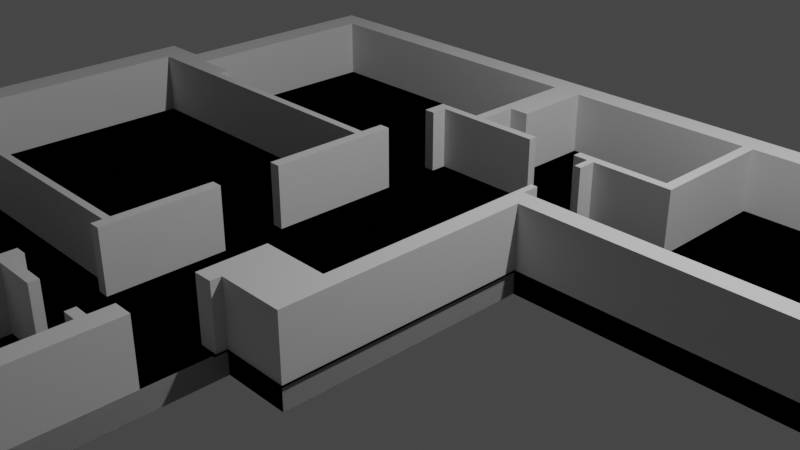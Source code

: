 # Source: xata1.blend  (saved by Blender 2.80.75; exported with 4.5.12 LTS)
import bpy
from mathutils import Matrix  # noqa: F401  (used for matrix-valued properties, if any)

bpy.ops.wm.read_factory_settings(use_empty=True)
scene = bpy.context.scene
scene.name = 'Scene'

# ---- collections
col_collection = bpy.data.collections.new('Collection'); scene.collection.children.link(col_collection)
col_xata1_svg = bpy.data.collections.new('xata1.svg'); scene.collection.children.link(col_xata1_svg)
col_xata11_svg = bpy.data.collections.new('xata11.svg'); scene.collection.children.link(col_xata11_svg)

# ---- materials (node trees are filled in below, after node groups)
mat_svgmat_008 = bpy.data.materials.new('SVGMat.008')
mat_svgmat_008.use_transparent_shadow = False
mat_svgmat_008.diffuse_color = (0.6422, 0.6422, 0.6422, 1.0)
mat_svgmat_009 = bpy.data.materials.new('SVGMat.009')
mat_svgmat_009.use_transparent_shadow = False
mat_svgmat_009.diffuse_color = (0.6422, 0.6422, 0.6422, 1.0)
mat_svgmat_011 = bpy.data.materials.new('SVGMat.011')
mat_svgmat_011.use_transparent_shadow = False
mat_svgmat_011.diffuse_color = (0.6422, 0.6422, 0.6422, 1.0)
mat_svgmat_012 = bpy.data.materials.new('SVGMat.012')
mat_svgmat_012.use_transparent_shadow = False
mat_svgmat_012.diffuse_color = (0.6422, 0.6422, 0.6422, 1.0)
mat_svgmat_013 = bpy.data.materials.new('SVGMat.013')
mat_svgmat_013.use_transparent_shadow = False
mat_svgmat_013.diffuse_color = (0.6422, 0.6422, 0.6422, 1.0)
mat_svgmat_006 = bpy.data.materials.new('SVGMat.006')
mat_svgmat_006.use_transparent_shadow = False
mat_svgmat_006.diffuse_color = (0.6422, 0.6422, 0.6422, 1.0)
mat_svgmat_010 = bpy.data.materials.new('SVGMat.010')
mat_svgmat_010.use_transparent_shadow = False
mat_svgmat_010.diffuse_color = (0.0, 0.0, 0.0, 1.0)

# ---- material node trees

# ---- world
world_world = bpy.data.worlds.new('World'); scene.world = world_world
world_world.use_nodes = True; world_world.node_tree.nodes.clear()
_N = world_world.node_tree.nodes; _L = world_world.node_tree.links
n0 = _N.new('ShaderNodeOutputWorld'); n0.name = 'World Output'; n0.location = (300, 300)
n1 = _N.new('ShaderNodeBackground'); n1.name = 'Background'; n1.location = (10, 300)
n1.inputs[0].default_value = (0.05088, 0.05088, 0.05088, 1.0)
_L.new(n1.outputs[0], n0.inputs[0])
n0.is_active_output = True
world_world.color = (0.05088, 0.05088, 0.05088)
world_world.use_sun_shadow = False
world_world.sun_shadow_jitter_overblur = 0.0

# ---- cameras
cam_camera = bpy.data.cameras.new('Camera')
cam_camera.clip_end = 100.0
cam_camera.ortho_scale = 7.314

# ---- lights
light_light = bpy.data.lights.new('Light', 'POINT')
light_light.transmission_factor = 0.0
light_light.energy = 1000.0
light_light.shadow_soft_size = 0.1
light_light.shadow_maximum_resolution = 0.006
light_light.use_absolute_resolution = True

# ---- meshes
me_curve_001 = bpy.data.meshes.new('Curve.001')
me_curve_001.from_pydata([(0.5015, 0.1167, 0.0), (0.08625, 0.1167, 0.0), (0.08623, -0.1167, 0.0), (0.02462, -0.1167, 0.0), (0.02462, -0.1264, 0.0), (0.007341, -0.1267, 0.0), (0.007208, -0.06465, 0.0), (0.06965, -0.06465, 0.0), (0.06965, 0.1515, 0.0), (0.07604, 0.1515, 0.0), (0.07604, 0.1355, 0.0), (0.4721, 0.1355, 0.0), (0.4721, 0.3458, 0.0), (0.1529, 0.3458, 0.0), (0.1529, 0.2236, 0.0), (0.07618, 0.2236, 0.0), (0.07618, 0.2063, 0.0), (0.06987, 0.2063, 0.0), (0.06987, 0.2234, 0.0), (0.05526, 0.2236, 0.0), (0.05513, 0.2322, 0.0), (0.1431, 0.232, 0.0), (0.1433, 0.3455, 0.0), (-0.03688, 0.3457, 0.0), (-0.03688, 0.2693, 0.0), (-0.05635, 0.2692, 0.0), (-0.05635, 0.2319, 0.0), (0.006449, 0.2319, 0.0), (0.006449, 0.2236, 0.0), (-0.09843, 0.2236, 0.0), (-0.09843, 0.2085, 0.0), (-0.1089, 0.2085, 0.0), (-0.1091, 0.2317, 0.0), (-0.06592, 0.2317, 0.0), (-0.06592, 0.3458, 0.0), (-0.371, 0.3458, 0.0), (-0.371, 0.1408, 0.0), (-0.3283, 0.1408, 0.0), (-0.3283, 0.1294, 0.0), (-0.1094, 0.1292, 0.0), (-0.1093, 0.1519, 0.0), (-0.09877, 0.1519, 0.0), (-0.09877, 0.02697, 0.0), (-0.1094, 0.02697, 0.0), (-0.1094, 0.1218, 0.0), (-0.412, 0.1218, 0.0), (-0.412, -0.1241, 0.0), (-0.1094, -0.1241, 0.0), (-0.1094, -0.03093, 0.0), (-0.09901, -0.03093, 0.0), (-0.09878, -0.1408, 0.0), (-0.1094, -0.1408, 0.0), (-0.1094, -0.1306, 0.0), (-0.3711, -0.1306, 0.0), (-0.3711, -0.1568, 0.0), (-0.3994, -0.1571, 0.0), (-0.3994, -0.1507, 0.0), (-0.4904, -0.1502, 0.0), (-0.4906, -0.3466, 0.0), (-0.3996, -0.3466, 0.0), (-0.3996, -0.2593, 0.0), (-0.3712, -0.2593, 0.0), (-0.3712, -0.3466, 0.0), (-0.1094, -0.3466, 0.0), (-0.1094, -0.1986, 0.0), (-0.09855, -0.1986, 0.0), (-0.09855, -0.2085, 0.0), (-0.05676, -0.2085, 0.0), (-0.05676, -0.2173, 0.0), (-0.0984, -0.2174, 0.0), (-0.0984, -0.3274, 0.0), (-0.08233, -0.3274, 0.0), (-0.08233, -0.3012, 0.0), (0.006381, -0.3012, 0.0), (0.006618, -0.2175, 0.0), (-0.006491, -0.2175, 0.0), (-0.006579, -0.2086, 0.0), (0.006841, -0.2086, 0.0), (0.006977, -0.1878, 0.0), (0.02495, -0.1878, 0.0), (0.02512, -0.3686, 0.0), (-0.5015, -0.3686, 0.0), (-0.5015, -0.1406, 0.0), (-0.4405, -0.1406, 0.0), (-0.4405, 0.1472, 0.0), (-0.3981, 0.1472, 0.0), (-0.3981, 0.3686, 0.0), (0.5015, 0.3684, 0.0), (0.5015, 0.1167, 0.0587), (0.08625, 0.1167, 0.0587), (0.08623, -0.1167, 0.0587), (0.02462, -0.1167, 0.0587), (0.02462, -0.1264, 0.0587), (0.007341, -0.1267, 0.0587), (0.007208, -0.06465, 0.0587), (0.06965, -0.06465, 0.0587), (0.06965, 0.1515, 0.0587), (0.07604, 0.1515, 0.0587), (0.07604, 0.1355, 0.0587), (0.4721, 0.1355, 0.0587), (0.4721, 0.3458, 0.0587), (0.1529, 0.3458, 0.0587), (0.1529, 0.2236, 0.0587), (0.07618, 0.2236, 0.0587), (0.07618, 0.2063, 0.0587), (0.06987, 0.2063, 0.0587), (0.06987, 0.2234, 0.0587), (0.05526, 0.2236, 0.0587), (0.05513, 0.2322, 0.0587), (0.1431, 0.232, 0.0587), (0.1433, 0.3455, 0.0587), (-0.03688, 0.3457, 0.0587), (-0.03688, 0.2693, 0.0587), (-0.05635, 0.2692, 0.0587), (-0.05635, 0.2319, 0.0587), (0.006449, 0.2319, 0.0587), (0.006449, 0.2236, 0.0587), (-0.09843, 0.2236, 0.0587), (-0.09843, 0.2085, 0.0587), (-0.1089, 0.2085, 0.0587), (-0.1091, 0.2317, 0.0587), (-0.06592, 0.2317, 0.0587), (-0.06592, 0.3458, 0.0587), (-0.371, 0.3458, 0.0587), (-0.371, 0.1408, 0.0587), (-0.3283, 0.1408, 0.0587), (-0.3283, 0.1294, 0.0587), (-0.1094, 0.1292, 0.0587), (-0.1093, 0.1519, 0.0587), (-0.09877, 0.1519, 0.0587), (-0.09877, 0.02697, 0.0587), (-0.1094, 0.02697, 0.0587), (-0.1094, 0.1218, 0.0587), (-0.412, 0.1218, 0.0587), (-0.412, -0.1241, 0.0587), (-0.1094, -0.1241, 0.0587), (-0.1094, -0.03093, 0.0587), (-0.09901, -0.03093, 0.0587), (-0.09878, -0.1408, 0.0587), (-0.1094, -0.1408, 0.0587), (-0.1094, -0.1306, 0.0587), (-0.3711, -0.1306, 0.0587), (-0.3711, -0.1568, 0.0587), (-0.3994, -0.1571, 0.0587), (-0.3994, -0.1507, 0.0587), (-0.4904, -0.1502, 0.0587), (-0.4906, -0.3466, 0.0587), (-0.3996, -0.3466, 0.0587), (-0.3996, -0.2593, 0.0587), (-0.3712, -0.2593, 0.0587), (-0.3712, -0.3466, 0.0587), (-0.1094, -0.3466, 0.0587), (-0.1094, -0.1986, 0.0587), (-0.09855, -0.1986, 0.0587), (-0.09855, -0.2085, 0.0587), (-0.05676, -0.2085, 0.0587), (-0.05676, -0.2173, 0.0587), (-0.0984, -0.2174, 0.0587), (-0.0984, -0.3274, 0.0587), (-0.08233, -0.3274, 0.0587), (-0.08233, -0.3012, 0.0587), (0.006381, -0.3012, 0.0587), (0.006618, -0.2175, 0.0587), (-0.006491, -0.2175, 0.0587), (-0.006579, -0.2086, 0.0587), (0.006841, -0.2086, 0.0587), (0.006977, -0.1878, 0.0587), (0.02495, -0.1878, 0.0587), (0.02512, -0.3686, 0.0587), (-0.5015, -0.3686, 0.0587), (-0.5015, -0.1406, 0.0587), (-0.4405, -0.1406, 0.0587), (-0.4405, 0.1472, 0.0587), (-0.3981, 0.1472, 0.0587), (-0.3981, 0.3686, 0.0587), (0.5015, 0.3684, 0.0587)], [], [(85, 86, 35), (86, 87, 35), (22, 13, 14), (85, 35, 36), (33, 34, 23), (33, 23, 25), (21, 22, 14), (23, 24, 25), (25, 26, 33), (21, 14, 20), (33, 26, 27), (33, 27, 28), (32, 33, 28, 29, 30, 31), (19, 20, 14), (15, 19, 14), (18, 15, 16), (19, 15, 18), (17, 18, 16), (40, 41, 42, 39), (83, 84, 45), (45, 84, 85), (45, 85, 36), (45, 36, 37), (45, 37, 38), (44, 39, 42), (38, 39, 44, 45), (83, 45, 46), (43, 44, 42), (10, 11, 12, 13, 22, 23, 34, 35, 87, 0, 1, 2, 3, 4, 5, 6, 7, 8, 9), (47, 48, 49), (83, 46, 53), (53, 46, 47), (53, 47, 52), (83, 53, 54), (49, 50, 51, 52, 47), (81, 82, 57), (57, 82, 83), (57, 83, 56), (56, 83, 54), (54, 55, 56), (63, 64, 65), (63, 65, 66), (63, 66, 69), (69, 66, 67), (69, 67, 68), (63, 69, 70), (59, 60, 61), (59, 61, 62), (71, 72, 73), (63, 70, 71), (57, 58, 81), (58, 59, 81), (81, 59, 62), (81, 62, 63), (78, 79, 80, 81, 63, 71, 73, 74, 75, 76, 77), (173, 123, 174), (174, 123, 175), (110, 102, 101), (173, 124, 123), (121, 111, 122), (121, 113, 111), (109, 102, 110), (111, 113, 112), (113, 121, 114), (109, 108, 102), (121, 115, 114), (121, 116, 115), (120, 119, 118, 117, 116, 121), (107, 102, 108), (103, 102, 107), (106, 104, 103), (107, 106, 103), (105, 104, 106), (128, 127, 130, 129), (171, 133, 172), (133, 173, 172), (133, 124, 173), (133, 125, 124), (133, 126, 125), (132, 130, 127), (126, 133, 132, 127), (171, 134, 133), (131, 130, 132), (98, 97, 96, 95, 94, 93, 92, 91, 90, 89, 88, 175, 123, 122, 111, 110, 101, 100, 99), (135, 137, 136), (171, 141, 134), (141, 135, 134), (141, 140, 135), (171, 142, 141), (137, 135, 140, 139, 138), (169, 145, 170), (145, 171, 170), (145, 144, 171), (144, 142, 171), (142, 144, 143), (151, 153, 152), (151, 154, 153), (151, 157, 154), (157, 155, 154), (157, 156, 155), (151, 158, 157), (147, 149, 148), (147, 150, 149), (159, 161, 160), (151, 159, 158), (145, 169, 146), (146, 169, 147), (169, 150, 147), (169, 151, 150), (166, 165, 164, 163, 162, 161, 159, 151, 169, 168, 167), (61, 60, 148, 149), (57, 56, 144, 145), (1, 0, 88, 89), (41, 40, 128, 129), (25, 24, 112, 113), (48, 47, 135, 136), (42, 41, 129, 130), (22, 21, 109, 110), (62, 61, 149, 150), (9, 8, 96, 97), (74, 73, 161, 162), (51, 50, 138, 139), (49, 48, 136, 137), (10, 9, 97, 98), (72, 71, 159, 160), (56, 55, 143, 144), (8, 7, 95, 96), (84, 83, 171, 172), (26, 25, 113, 114), (55, 54, 142, 143), (7, 6, 94, 95), (73, 72, 160, 161), (79, 78, 166, 167), (3, 2, 90, 91), (27, 26, 114, 115), (86, 85, 173, 174), (64, 63, 151, 152), (2, 1, 89, 90), (71, 70, 158, 159), (4, 3, 91, 92), (85, 84, 172, 173), (28, 27, 115, 116), (65, 64, 152, 153), (33, 32, 120, 121), (58, 57, 145, 146), (21, 20, 108, 109), (87, 86, 174, 175), (66, 65, 153, 154), (37, 36, 124, 125), (59, 58, 146, 147), (13, 12, 100, 101), (78, 77, 165, 166), (47, 46, 134, 135), (29, 28, 116, 117), (35, 34, 122, 123), (53, 52, 140, 141), (38, 37, 125, 126), (20, 19, 107, 108), (11, 10, 98, 99), (63, 62, 150, 151), (23, 22, 110, 111), (6, 5, 93, 94), (40, 39, 127, 128), (80, 79, 167, 168), (67, 66, 154, 155), (5, 4, 92, 93), (15, 14, 102, 103), (81, 80, 168, 169), (68, 67, 155, 156), (30, 29, 117, 118), (14, 13, 101, 102), (77, 76, 164, 165), (54, 53, 141, 142), (19, 18, 106, 107), (12, 11, 99, 100), (76, 75, 163, 164), (52, 51, 139, 140), (39, 38, 126, 127), (50, 49, 137, 138), (45, 44, 132, 133), (36, 35, 123, 124), (70, 69, 157, 158), (82, 81, 169, 170), (16, 15, 103, 104), (34, 33, 121, 122), (69, 68, 156, 157), (46, 45, 133, 134), (18, 17, 105, 106), (75, 74, 162, 163), (44, 43, 131, 132), (17, 16, 104, 105), (60, 59, 147, 148), (43, 42, 130, 131), (32, 31, 119, 120), (83, 82, 170, 171), (0, 87, 175, 88), (31, 30, 118, 119), (24, 23, 111, 112)])
me_curve_001.materials.append(mat_svgmat_008)
me_curve_001.use_remesh_preserve_volume = False
me_curve_001.use_remesh_preserve_attributes = False
me_curve_001.use_mirror_vertex_groups = False
me_curve_001.update()
me_curve_003 = bpy.data.meshes.new('Curve.003')
me_curve_003.from_pydata([(0.5015, 0.1167, 0.0), (0.08625, 0.1167, 0.0), (0.08623, -0.1167, 0.0), (0.02462, -0.1167, 0.0), (0.02512, -0.3686, 0.0), (-0.5015, -0.3686, 0.0), (-0.5015, -0.1406, 0.0), (-0.4405, -0.1406, 0.0), (-0.4405, 0.1472, 0.0), (-0.3981, 0.1472, 0.0), (-0.3981, 0.3686, 0.0), (0.5015, 0.3684, 0.0), (-0.3981, 0.1472, -0.02164), (-0.3981, 0.3686, -0.02164), (0.5015, 0.3684, -0.02164), (-0.4405, -0.1406, -0.02164), (-0.4405, 0.1472, -0.02164), (0.5015, 0.1167, -0.02164), (0.08625, 0.1167, -0.02164), (0.08623, -0.1167, -0.02164), (0.02462, -0.1167, -0.02164), (0.02512, -0.3686, -0.02164), (-0.5015, -0.3686, -0.02164), (-0.5015, -0.1406, -0.02164), (-0.3981, 0.1472, 0.0), (-0.3981, 0.3686, 0.0), (0.5015, 0.3684, 0.0), (-0.4405, -0.1406, 0.0), (-0.4405, 0.1472, 0.0), (0.5015, 0.1167, 0.0), (0.08625, 0.1167, 0.0), (0.08623, -0.1167, 0.0), (0.02462, -0.1167, 0.0), (0.02512, -0.3686, 0.0), (-0.5015, -0.3686, 0.0), (-0.5015, -0.1406, 0.0), (-0.3981, 0.1472, -0.02164), (-0.3981, 0.3686, -0.02164), (0.5015, 0.3684, -0.02164), (-0.4405, -0.1406, -0.02164), (-0.4405, 0.1472, -0.02164), (0.5015, 0.1167, -0.02164), (0.08625, 0.1167, -0.02164), (0.08623, -0.1167, -0.02164), (0.02462, -0.1167, -0.02164), (0.02512, -0.3686, -0.02164), (-0.5015, -0.3686, -0.02164), (-0.5015, -0.1406, -0.02164)], [], [(4, 3, 2, 1, 0, 11, 10, 9, 8, 7, 6, 5), (21, 22, 23, 15, 16, 12, 13, 14, 17, 18, 19, 20), (1, 18, 17, 0), (8, 16, 15, 7), (6, 23, 22, 5), (3, 20, 19, 2), (9, 12, 16, 8), (7, 15, 23, 6), (10, 13, 12, 9), (2, 19, 18, 1), (0, 17, 14, 11), (5, 22, 21, 4), (11, 14, 13, 10), (4, 21, 20, 3), (33, 34, 35, 27, 28, 24, 25, 26, 29, 30, 31, 32), (45, 44, 43, 42, 41, 38, 37, 36, 40, 39, 47, 46), (30, 29, 41, 42), (28, 27, 39, 40), (35, 34, 46, 47), (32, 31, 43, 44), (24, 28, 40, 36), (27, 35, 47, 39), (25, 24, 36, 37), (31, 30, 42, 43), (29, 26, 38, 41), (34, 33, 45, 46), (26, 25, 37, 38), (33, 32, 44, 45)])
me_curve_003.materials.append(mat_svgmat_009)
me_curve_003.use_remesh_preserve_volume = False
me_curve_003.use_remesh_preserve_attributes = False
me_curve_003.use_mirror_vertex_groups = False
me_curve_003.update()
me_curve_004 = bpy.data.meshes.new('Curve.004')
me_curve_004.from_pydata([(0.5015, 0.1167, 0.0), (0.08625, 0.1167, 0.0), (0.08623, -0.1167, 0.0), (0.02462, -0.1167, 0.0), (0.02462, -0.1264, 0.0), (0.007341, -0.1267, 0.0), (0.007208, -0.06465, 0.0), (0.06965, -0.06465, 0.0), (0.06965, 0.1515, 0.0), (0.07604, 0.1515, 0.0), (0.07604, 0.1355, 0.0), (0.4721, 0.1355, 0.0), (0.4721, 0.3458, 0.0), (0.1529, 0.3458, 0.0), (0.1529, 0.2236, 0.0), (0.07618, 0.2236, 0.0), (0.07618, 0.2063, 0.0), (0.06987, 0.2063, 0.0), (0.06987, 0.2234, 0.0), (0.05526, 0.2236, 0.0), (0.05513, 0.2322, 0.0), (0.1431, 0.232, 0.0), (0.1433, 0.3455, 0.0), (-0.03688, 0.3457, 0.0), (-0.03688, 0.2693, 0.0), (-0.05635, 0.2692, 0.0), (-0.05635, 0.2319, 0.0), (0.006449, 0.2319, 0.0), (0.006449, 0.2236, 0.0), (-0.09843, 0.2236, 0.0), (-0.09843, 0.2085, 0.0), (-0.1089, 0.2085, 0.0), (-0.1091, 0.2317, 0.0), (-0.06592, 0.2317, 0.0), (-0.06592, 0.3458, 0.0), (-0.371, 0.3458, 0.0), (-0.371, 0.1408, 0.0), (-0.3283, 0.1408, 0.0), (-0.3283, 0.1294, 0.0), (-0.1094, 0.1292, 0.0), (-0.1093, 0.1519, 0.0), (-0.09877, 0.1519, 0.0), (-0.09877, 0.02697, 0.0), (-0.1094, 0.02697, 0.0), (-0.1094, 0.1218, 0.0), (-0.412, 0.1218, 0.0), (-0.412, -0.1241, 0.0), (-0.1094, -0.1241, 0.0), (-0.1094, -0.03093, 0.0), (-0.09901, -0.03093, 0.0), (-0.09878, -0.1408, 0.0), (-0.1094, -0.1408, 0.0), (-0.1094, -0.1306, 0.0), (-0.3711, -0.1306, 0.0), (-0.3711, -0.1568, 0.0), (-0.3994, -0.1571, 0.0), (-0.3994, -0.1507, 0.0), (-0.4904, -0.1502, 0.0), (-0.4906, -0.3466, 0.0), (-0.3996, -0.3466, 0.0), (-0.3996, -0.2593, 0.0), (-0.3712, -0.2593, 0.0), (-0.3712, -0.3466, 0.0), (-0.1094, -0.3466, 0.0), (-0.1094, -0.1986, 0.0), (-0.09855, -0.1986, 0.0), (-0.09855, -0.2085, 0.0), (-0.05676, -0.2085, 0.0), (-0.05676, -0.2173, 0.0), (-0.0984, -0.2174, 0.0), (-0.0984, -0.3274, 0.0), (-0.08233, -0.3274, 0.0), (-0.08233, -0.3012, 0.0), (0.006381, -0.3012, 0.0), (0.006618, -0.2175, 0.0), (-0.006491, -0.2175, 0.0), (-0.006579, -0.2086, 0.0), (0.006841, -0.2086, 0.0), (0.006977, -0.1878, 0.0), (0.02495, -0.1878, 0.0), (0.02512, -0.3686, 0.0), (-0.5015, -0.3686, 0.0), (-0.5015, -0.1406, 0.0), (-0.4405, -0.1406, 0.0), (-0.4405, 0.1472, 0.0), (-0.3981, 0.1472, 0.0), (-0.3981, 0.3686, 0.0), (0.5015, 0.3684, 0.0)], [], [(85, 35, 86), (86, 35, 87), (22, 14, 13), (85, 36, 35), (33, 23, 34), (33, 25, 23), (21, 14, 22), (23, 25, 24), (25, 33, 26), (21, 20, 14), (33, 27, 26), (33, 28, 27), (32, 31, 30, 29, 28, 33), (19, 14, 20), (15, 14, 19), (18, 16, 15), (19, 18, 15), (17, 16, 18), (40, 39, 42, 41), (83, 45, 84), (45, 85, 84), (45, 36, 85), (45, 37, 36), (45, 38, 37), (44, 42, 39), (38, 45, 44, 39), (83, 46, 45), (43, 42, 44), (10, 9, 8, 7, 6, 5, 4, 3, 2, 1, 0, 87, 35, 34, 23, 22, 13, 12, 11), (47, 49, 48), (83, 53, 46), (53, 47, 46), (53, 52, 47), (83, 54, 53), (49, 47, 52, 51, 50), (81, 57, 82), (57, 83, 82), (57, 56, 83), (56, 54, 83), (54, 56, 55), (63, 65, 64), (63, 66, 65), (63, 69, 66), (69, 67, 66), (69, 68, 67), (63, 70, 69), (59, 61, 60), (59, 62, 61), (71, 73, 72), (63, 71, 70), (57, 81, 58), (58, 81, 59), (81, 62, 59), (81, 63, 62), (78, 77, 76, 75, 74, 73, 71, 63, 81, 80, 79)])
me_curve_004.materials.append(mat_svgmat_011)
me_curve_004.use_remesh_preserve_volume = False
me_curve_004.use_remesh_preserve_attributes = False
me_curve_004.use_mirror_vertex_groups = False
me_curve_004.update()
me_curve_005 = bpy.data.meshes.new('Curve.005')
me_curve_005.from_pydata([(0.5015, 0.1167, 0.0), (0.08625, 0.1167, 0.0), (0.08623, -0.1167, 0.0), (0.02462, -0.1167, 0.0), (0.02462, -0.1264, 0.0), (0.007341, -0.1267, 0.0), (0.007208, -0.06465, 0.0), (0.06965, -0.06465, 0.0), (0.06965, 0.1515, 0.0), (0.07604, 0.1515, 0.0), (0.07604, 0.1355, 0.0), (0.4721, 0.1355, 0.0), (0.4721, 0.3458, 0.0), (0.1529, 0.3458, 0.0), (0.1529, 0.2236, 0.0), (0.07618, 0.2236, 0.0), (0.07618, 0.2063, 0.0), (0.06987, 0.2063, 0.0), (0.06987, 0.2234, 0.0), (0.05526, 0.2236, 0.0), (0.05513, 0.2322, 0.0), (0.1431, 0.232, 0.0), (0.1433, 0.3455, 0.0), (-0.03688, 0.3457, 0.0), (-0.03688, 0.2693, 0.0), (-0.05635, 0.2692, 0.0), (-0.05635, 0.2319, 0.0), (0.006449, 0.2319, 0.0), (0.006449, 0.2236, 0.0), (-0.09843, 0.2236, 0.0), (-0.09843, 0.2085, 0.0), (-0.1089, 0.2085, 0.0), (-0.1091, 0.2317, 0.0), (-0.06592, 0.2317, 0.0), (-0.06592, 0.3458, 0.0), (-0.371, 0.3458, 0.0), (-0.371, 0.1408, 0.0), (-0.3283, 0.1408, 0.0), (-0.3283, 0.1294, 0.0), (-0.1094, 0.1292, 0.0), (-0.1093, 0.1519, 0.0), (-0.09877, 0.1519, 0.0), (-0.09877, 0.02697, 0.0), (-0.1094, 0.02697, 0.0), (-0.1094, 0.1218, 0.0), (-0.412, 0.1218, 0.0), (-0.412, -0.1241, 0.0), (-0.1094, -0.1241, 0.0), (-0.1094, -0.03093, 0.0), (-0.09901, -0.03093, 0.0), (-0.09878, -0.1408, 0.0), (-0.1094, -0.1408, 0.0), (-0.1094, -0.1306, 0.0), (-0.3711, -0.1306, 0.0), (-0.3711, -0.1568, 0.0), (-0.3994, -0.1571, 0.0), (-0.3994, -0.1507, 0.0), (-0.4904, -0.1502, 0.0), (-0.4906, -0.3466, 0.0), (-0.3996, -0.3466, 0.0), (-0.3996, -0.2593, 0.0), (-0.3712, -0.2593, 0.0), (-0.3712, -0.3466, 0.0), (-0.1094, -0.3466, 0.0), (-0.1094, -0.1986, 0.0), (-0.09855, -0.1986, 0.0), (-0.09855, -0.2085, 0.0), (-0.05676, -0.2085, 0.0), (-0.05676, -0.2173, 0.0), (-0.0984, -0.2174, 0.0), (-0.0984, -0.3274, 0.0), (-0.08233, -0.3274, 0.0), (-0.08233, -0.3012, 0.0), (0.006381, -0.3012, 0.0), (0.006618, -0.2175, 0.0), (-0.006491, -0.2175, 0.0), (-0.006579, -0.2086, 0.0), (0.006841, -0.2086, 0.0), (0.006977, -0.1878, 0.0), (0.02495, -0.1878, 0.0), (0.02512, -0.3686, 0.0), (-0.5015, -0.3686, 0.0), (-0.5015, -0.1406, 0.0), (-0.4405, -0.1406, 0.0), (-0.4405, 0.1472, 0.0), (-0.3981, 0.1472, 0.0), (-0.3981, 0.3686, 0.0), (0.5015, 0.3684, 0.0)], [], [(85, 35, 86), (86, 35, 87), (22, 14, 13), (85, 36, 35), (33, 23, 34), (33, 25, 23), (21, 14, 22), (23, 25, 24), (25, 33, 26), (21, 20, 14), (33, 27, 26), (33, 28, 27), (32, 31, 30, 29, 28, 33), (19, 14, 20), (15, 14, 19), (18, 16, 15), (19, 18, 15), (17, 16, 18), (40, 39, 42, 41), (83, 45, 84), (45, 85, 84), (45, 36, 85), (45, 37, 36), (45, 38, 37), (44, 42, 39), (38, 45, 44, 39), (83, 46, 45), (43, 42, 44), (10, 9, 8, 7, 6, 5, 4, 3, 2, 1, 0, 87, 35, 34, 23, 22, 13, 12, 11), (47, 49, 48), (83, 53, 46), (53, 47, 46), (53, 52, 47), (83, 54, 53), (49, 47, 52, 51, 50), (81, 57, 82), (57, 83, 82), (57, 56, 83), (56, 54, 83), (54, 56, 55), (63, 65, 64), (63, 66, 65), (63, 69, 66), (69, 67, 66), (69, 68, 67), (63, 70, 69), (59, 61, 60), (59, 62, 61), (71, 73, 72), (63, 71, 70), (57, 81, 58), (58, 81, 59), (81, 62, 59), (81, 63, 62), (78, 77, 76, 75, 74, 73, 71, 63, 81, 80, 79)])
me_curve_005.materials.append(mat_svgmat_012)
me_curve_005.use_remesh_preserve_volume = False
me_curve_005.use_remesh_preserve_attributes = False
me_curve_005.use_mirror_vertex_groups = False
me_curve_005.update()
me_curve_006 = bpy.data.meshes.new('Curve.006')
me_curve_006.from_pydata([(0.5015, 0.1167, 0.0), (0.08625, 0.1167, 0.0), (0.08623, -0.1167, 0.0), (0.02462, -0.1167, 0.0), (0.02462, -0.1264, 0.0), (0.007341, -0.1267, 0.0), (0.007208, -0.06465, 0.0), (0.06965, -0.06465, 0.0), (0.06965, 0.1515, 0.0), (0.07604, 0.1515, 0.0), (0.07604, 0.1355, 0.0), (0.4721, 0.1355, 0.0), (0.4721, 0.3458, 0.0), (0.1529, 0.3458, 0.0), (0.1529, 0.2236, 0.0), (0.07618, 0.2236, 0.0), (0.07618, 0.2063, 0.0), (0.06987, 0.2063, 0.0), (0.06987, 0.2234, 0.0), (0.05526, 0.2236, 0.0), (0.05513, 0.2322, 0.0), (0.1431, 0.232, 0.0), (0.1433, 0.3455, 0.0), (-0.03688, 0.3457, 0.0), (-0.03688, 0.2693, 0.0), (-0.05635, 0.2692, 0.0), (-0.05635, 0.2319, 0.0), (0.006449, 0.2319, 0.0), (0.006449, 0.2236, 0.0), (-0.09843, 0.2236, 0.0), (-0.09843, 0.2085, 0.0), (-0.1089, 0.2085, 0.0), (-0.1091, 0.2317, 0.0), (-0.06592, 0.2317, 0.0), (-0.06592, 0.3458, 0.0), (-0.371, 0.3458, 0.0), (-0.371, 0.1408, 0.0), (-0.3283, 0.1408, 0.0), (-0.3283, 0.1294, 0.0), (-0.1094, 0.1292, 0.0), (-0.1093, 0.1519, 0.0), (-0.09877, 0.1519, 0.0), (-0.09877, 0.02697, 0.0), (-0.1094, 0.02697, 0.0), (-0.1094, 0.1218, 0.0), (-0.412, 0.1218, 0.0), (-0.412, -0.1241, 0.0), (-0.1094, -0.1241, 0.0), (-0.1094, -0.03093, 0.0), (-0.09901, -0.03093, 0.0), (-0.09878, -0.1408, 0.0), (-0.1094, -0.1408, 0.0), (-0.1094, -0.1306, 0.0), (-0.3711, -0.1306, 0.0), (-0.3711, -0.1568, 0.0), (-0.3994, -0.1571, 0.0), (-0.3994, -0.1507, 0.0), (-0.4904, -0.1502, 0.0), (-0.4906, -0.3466, 0.0), (-0.3996, -0.3466, 0.0), (-0.3996, -0.2593, 0.0), (-0.3712, -0.2593, 0.0), (-0.3712, -0.3466, 0.0), (-0.1094, -0.3466, 0.0), (-0.1094, -0.1986, 0.0), (-0.09855, -0.1986, 0.0), (-0.09855, -0.2085, 0.0), (-0.05676, -0.2085, 0.0), (-0.05676, -0.2173, 0.0), (-0.0984, -0.2174, 0.0), (-0.0984, -0.3274, 0.0), (-0.08233, -0.3274, 0.0), (-0.08233, -0.3012, 0.0), (0.006381, -0.3012, 0.0), (0.006618, -0.2175, 0.0), (-0.006491, -0.2175, 0.0), (-0.006579, -0.2086, 0.0), (0.006841, -0.2086, 0.0), (0.006977, -0.1878, 0.0), (0.02495, -0.1878, 0.0), (0.02512, -0.3686, 0.0), (-0.5015, -0.3686, 0.0), (-0.5015, -0.1406, 0.0), (-0.4405, -0.1406, 0.0), (-0.4405, 0.1472, 0.0), (-0.3981, 0.1472, 0.0), (-0.3981, 0.3686, 0.0), (0.5015, 0.3684, 0.0)], [], [(85, 35, 86), (86, 35, 87), (22, 14, 13), (85, 36, 35), (33, 23, 34), (33, 25, 23), (21, 14, 22), (23, 25, 24), (25, 33, 26), (21, 20, 14), (33, 27, 26), (33, 28, 27), (32, 31, 30, 29, 28, 33), (19, 14, 20), (15, 14, 19), (18, 16, 15), (19, 18, 15), (17, 16, 18), (40, 39, 42, 41), (83, 45, 84), (45, 85, 84), (45, 36, 85), (45, 37, 36), (45, 38, 37), (44, 42, 39), (38, 45, 44, 39), (83, 46, 45), (43, 42, 44), (10, 9, 8, 7, 6, 5, 4, 3, 2, 1, 0, 87, 35, 34, 23, 22, 13, 12, 11), (47, 49, 48), (83, 53, 46), (53, 47, 46), (53, 52, 47), (83, 54, 53), (49, 47, 52, 51, 50), (81, 57, 82), (57, 83, 82), (57, 56, 83), (56, 54, 83), (54, 56, 55), (63, 65, 64), (63, 66, 65), (63, 69, 66), (69, 67, 66), (69, 68, 67), (63, 70, 69), (59, 61, 60), (59, 62, 61), (71, 73, 72), (63, 71, 70), (57, 81, 58), (58, 81, 59), (81, 62, 59), (81, 63, 62), (78, 77, 76, 75, 74, 73, 71, 63, 81, 80, 79)])
me_curve_006.materials.append(mat_svgmat_013)
me_curve_006.use_remesh_preserve_volume = False
me_curve_006.use_remesh_preserve_attributes = False
me_curve_006.use_mirror_vertex_groups = False
me_curve_006.update()
me_curve_002 = bpy.data.meshes.new('Curve.002')
me_curve_002.from_pydata([(0.5015, 0.1167, 0.0), (0.08625, 0.1167, 0.0), (0.08624, 0.1143, 0.0), (0.08624, 0.1118, 0.0), (0.08623, 0.1094, 0.0), (0.08623, 0.1069, 0.0), (0.08623, 0.1045, 0.0), (0.08623, 0.1021, 0.0), (0.08623, 0.09967, 0.0), (0.08624, 0.09725, 0.0), (0.08624, 0.09483, 0.0), (0.08624, 0.09242, 0.0), (0.08624, 0.09001, 0.0), (0.08623, 0.08759, 0.0), (0.08623, 0.0873, 0.0), (0.08623, 0.08644, 0.0), (0.08623, 0.08507, 0.0), (0.08623, 0.08325, 0.0), (0.08623, 0.08101, 0.0), (0.08623, 0.07842, 0.0), (0.08623, 0.07553, 0.0), (0.08623, 0.07238, 0.0), (0.08623, 0.06902, 0.0), (0.08623, 0.06552, 0.0), (0.08623, 0.06191, 0.0), (0.08623, 0.05825, 0.0), (0.08623, 0.05481, 0.0), (0.08623, 0.04529, 0.0), (0.08623, 0.03091, 0.0), (0.08623, 0.01289, 0.0), (0.08623, -0.007559, 0.0), (0.08623, -0.02922, 0.0), (0.08623, -0.05089, 0.0), (0.08623, -0.07134, 0.0), (0.08623, -0.08936, 0.0), (0.08623, -0.1037, 0.0), (0.08623, -0.1133, 0.0), (0.08623, -0.1167, 0.0), (0.02462, -0.1167, 0.0), (0.02462, -0.1264, 0.0), (0.02388, -0.1265, 0.0), (0.02283, -0.1267, 0.0), (0.02151, -0.1268, 0.0), (0.01999, -0.1269, 0.0), (0.01831, -0.127, 0.0), (0.01655, -0.127, 0.0), (0.01476, -0.127, 0.0), (0.01299, -0.127, 0.0), (0.01131, -0.127, 0.0), (0.009768, -0.1269, 0.0), (0.008426, -0.1268, 0.0), (0.007341, -0.1267, 0.0), (0.007216, -0.1251, 0.0), (0.007108, -0.1217, 0.0), (0.007017, -0.1167, 0.0), (0.006945, -0.1106, 0.0), (0.006893, -0.1037, 0.0), (0.006863, -0.09644, 0.0), (0.006855, -0.08911, 0.0), (0.006872, -0.0821, 0.0), (0.006914, -0.07578, 0.0), (0.006983, -0.07052, 0.0), (0.007081, -0.06669, 0.0), (0.007208, -0.06465, 0.0), (0.01238, -0.06465, 0.0), (0.01755, -0.06464, 0.0), (0.02273, -0.06464, 0.0), (0.02792, -0.06464, 0.0), (0.0331, -0.06464, 0.0), (0.0383, -0.06464, 0.0), (0.0435, -0.06464, 0.0), (0.04871, -0.06465, 0.0), (0.05393, -0.06465, 0.0), (0.05916, -0.06465, 0.0), (0.0644, -0.06465, 0.0), (0.06965, -0.06465, 0.0), (0.06965, -0.0604, 0.0), (0.06965, -0.04864, 0.0), (0.06965, -0.03088, 0.0), (0.06965, -0.008618, 0.0), (0.06965, 0.01665, 0.0), (0.06965, 0.04341, 0.0), (0.06965, 0.07018, 0.0), (0.06965, 0.09544, 0.0), (0.06965, 0.1177, 0.0), (0.06965, 0.1355, 0.0), (0.06965, 0.1472, 0.0), (0.06965, 0.1515, 0.0), (0.07604, 0.1515, 0.0), (0.07604, 0.1355, 0.0), (0.4721, 0.1355, 0.0), (0.4721, 0.3458, 0.0), (0.1529, 0.3458, 0.0), (0.1529, 0.2236, 0.0), (0.07618, 0.2236, 0.0), (0.07618, 0.2063, 0.0), (0.06987, 0.2063, 0.0), (0.06987, 0.2234, 0.0), (0.06863, 0.2234, 0.0), (0.0674, 0.2235, 0.0), (0.06617, 0.2235, 0.0), (0.06495, 0.2235, 0.0), (0.06373, 0.2235, 0.0), (0.06252, 0.2235, 0.0), (0.06131, 0.2235, 0.0), (0.0601, 0.2235, 0.0), (0.0589, 0.2235, 0.0), (0.05769, 0.2235, 0.0), (0.05647, 0.2235, 0.0), (0.05526, 0.2236, 0.0), (0.05526, 0.2238, 0.0), (0.05526, 0.2242, 0.0), (0.05526, 0.2248, 0.0), (0.05526, 0.2256, 0.0), (0.05526, 0.2265, 0.0), (0.05526, 0.2275, 0.0), (0.05526, 0.2285, 0.0), (0.05526, 0.2294, 0.0), (0.05526, 0.2302, 0.0), (0.05526, 0.2308, 0.0), (0.05526, 0.2313, 0.0), (0.05526, 0.2314, 0.0), (0.05526, 0.2314, 0.0), (0.05526, 0.2314, 0.0), (0.05527, 0.2314, 0.0), (0.05528, 0.2314, 0.0), (0.05529, 0.2314, 0.0), (0.0553, 0.2314, 0.0), (0.05532, 0.2315, 0.0), (0.05533, 0.2315, 0.0), (0.05535, 0.2315, 0.0), (0.05536, 0.2315, 0.0), (0.05538, 0.2315, 0.0), (0.0554, 0.2315, 0.0), (0.05541, 0.2315, 0.0), (0.05543, 0.2316, 0.0), (0.05545, 0.2316, 0.0), (0.05547, 0.2316, 0.0), (0.05548, 0.2316, 0.0), (0.0555, 0.2316, 0.0), (0.05552, 0.2316, 0.0), (0.05554, 0.2316, 0.0), (0.05556, 0.2317, 0.0), (0.05558, 0.2317, 0.0), (0.0556, 0.2317, 0.0), (0.05562, 0.2317, 0.0), (0.05564, 0.2317, 0.0), (0.05566, 0.2317, 0.0), (0.05568, 0.2317, 0.0), (0.05571, 0.2317, 0.0), (0.05573, 0.2317, 0.0), (0.05575, 0.2317, 0.0), (0.05578, 0.2317, 0.0), (0.0558, 0.2317, 0.0), (0.05583, 0.2317, 0.0), (0.05585, 0.2317, 0.0), (0.05587, 0.2317, 0.0), (0.0559, 0.2318, 0.0), (0.05594, 0.2318, 0.0), (0.05599, 0.2318, 0.0), (0.05604, 0.2318, 0.0), (0.05608, 0.2318, 0.0), (0.05613, 0.2318, 0.0), (0.05618, 0.2318, 0.0), (0.05623, 0.2318, 0.0), (0.05627, 0.2318, 0.0), (0.05632, 0.2318, 0.0), (0.05637, 0.2318, 0.0), (0.05641, 0.2318, 0.0), (0.05646, 0.2318, 0.0), (0.05651, 0.2318, 0.0), (0.05656, 0.2318, 0.0), (0.05661, 0.2318, 0.0), (0.05665, 0.2318, 0.0), (0.0567, 0.2318, 0.0), (0.05675, 0.2318, 0.0), (0.05679, 0.2318, 0.0), (0.05684, 0.2318, 0.0), (0.05689, 0.2318, 0.0), (0.05693, 0.2318, 0.0), (0.05698, 0.2318, 0.0), (0.05703, 0.2318, 0.0), (0.05789, 0.2318, 0.0), (0.06038, 0.2318, 0.0), (0.06435, 0.2318, 0.0), (0.06965, 0.2318, 0.0), (0.07614, 0.2318, 0.0), (0.08366, 0.2318, 0.0), (0.09207, 0.2318, 0.0), (0.1012, 0.2318, 0.0), (0.111, 0.2318, 0.0), (0.1211, 0.2318, 0.0), (0.1316, 0.2318, 0.0), (0.1423, 0.2318, 0.0), (0.1423, 0.2318, 0.0), (0.1424, 0.2318, 0.0), (0.1424, 0.2318, 0.0), (0.1424, 0.2318, 0.0), (0.1425, 0.2318, 0.0), (0.1425, 0.2318, 0.0), (0.1426, 0.2318, 0.0), (0.1426, 0.2319, 0.0), (0.1427, 0.2319, 0.0), (0.1427, 0.2319, 0.0), (0.1428, 0.2319, 0.0), (0.1428, 0.2319, 0.0), (0.1428, 0.2319, 0.0), (0.1429, 0.2319, 0.0), (0.1429, 0.2319, 0.0), (0.1429, 0.2319, 0.0), (0.1429, 0.2319, 0.0), (0.143, 0.2319, 0.0), (0.143, 0.2319, 0.0), (0.143, 0.2319, 0.0), (0.143, 0.2319, 0.0), (0.1431, 0.2319, 0.0), (0.1431, 0.232, 0.0), (0.1431, 0.232, 0.0), (0.1432, 0.2345, 0.0), (0.1433, 0.2408, 0.0), (0.1434, 0.25, 0.0), (0.1435, 0.2615, 0.0), (0.1436, 0.2744, 0.0), (0.1436, 0.2881, 0.0), (0.1436, 0.3018, 0.0), (0.1436, 0.3148, 0.0), (0.1435, 0.3265, 0.0), (0.1435, 0.3359, 0.0), (0.1434, 0.3425, 0.0), (0.1433, 0.3455, 0.0), (0.1394, 0.3456, 0.0), (0.1296, 0.3458, 0.0), (0.115, 0.3459, 0.0), (0.09683, 0.3459, 0.0), (0.07624, 0.346, 0.0), (0.0544, 0.346, 0.0), (0.0325, 0.3461, 0.0), (0.01171, 0.346, 0.0), (-0.006799, 0.346, 0.0), (-0.02185, 0.3459, 0.0), (-0.03227, 0.3458, 0.0), (-0.03688, 0.3457, 0.0), (-0.03688, 0.3442, 0.0), (-0.03688, 0.3401, 0.0), (-0.03688, 0.3338, 0.0), (-0.03688, 0.3259, 0.0), (-0.03688, 0.317, 0.0), (-0.03688, 0.3075, 0.0), (-0.03688, 0.298, 0.0), (-0.03688, 0.2891, 0.0), (-0.03688, 0.2812, 0.0), (-0.03688, 0.2749, 0.0), (-0.03688, 0.2708, 0.0), (-0.03688, 0.2693, 0.0), (-0.03773, 0.2693, 0.0), (-0.03856, 0.2693, 0.0), (-0.03939, 0.2693, 0.0), (-0.04021, 0.2693, 0.0), (-0.04103, 0.2692, 0.0), (-0.04183, 0.2692, 0.0), (-0.04263, 0.2692, 0.0), (-0.04343, 0.2692, 0.0), (-0.04422, 0.2692, 0.0), (-0.04502, 0.2692, 0.0), (-0.0458, 0.2692, 0.0), (-0.04659, 0.2692, 0.0), (-0.04738, 0.2692, 0.0), (-0.04818, 0.2692, 0.0), (-0.04897, 0.2692, 0.0), (-0.04977, 0.2692, 0.0), (-0.05058, 0.2692, 0.0), (-0.05139, 0.2692, 0.0), (-0.0522, 0.2692, 0.0), (-0.05302, 0.2692, 0.0), (-0.05384, 0.2692, 0.0), (-0.05467, 0.2692, 0.0), (-0.05551, 0.2692, 0.0), (-0.05635, 0.2692, 0.0), (-0.05635, 0.2685, 0.0), (-0.05635, 0.2664, 0.0), (-0.05635, 0.2634, 0.0), (-0.05635, 0.2595, 0.0), (-0.05635, 0.2552, 0.0), (-0.05635, 0.2505, 0.0), (-0.05635, 0.2459, 0.0), (-0.05635, 0.2416, 0.0), (-0.05635, 0.2377, 0.0), (-0.05635, 0.2347, 0.0), (-0.05635, 0.2326, 0.0), (-0.05635, 0.2319, 0.0), (0.006449, 0.2319, 0.0), (0.006449, 0.2236, 0.0), (-0.09843, 0.2236, 0.0), (-0.09843, 0.2085, 0.0), (-0.1089, 0.2085, 0.0), (-0.1091, 0.2093, 0.0), (-0.1092, 0.2107, 0.0), (-0.1093, 0.2125, 0.0), (-0.1093, 0.2146, 0.0), (-0.1094, 0.2169, 0.0), (-0.1094, 0.2194, 0.0), (-0.1094, 0.222, 0.0), (-0.1094, 0.2245, 0.0), (-0.1094, 0.2268, 0.0), (-0.1093, 0.2288, 0.0), (-0.1092, 0.2305, 0.0), (-0.1091, 0.2317, 0.0), (-0.1082, 0.2317, 0.0), (-0.1059, 0.2317, 0.0), (-0.1024, 0.2317, 0.0), (-0.0979, 0.2317, 0.0), (-0.09286, 0.2317, 0.0), (-0.08751, 0.2317, 0.0), (-0.08216, 0.2317, 0.0), (-0.07711, 0.2317, 0.0), (-0.07266, 0.2317, 0.0), (-0.06912, 0.2317, 0.0), (-0.06677, 0.2317, 0.0), (-0.06592, 0.2317, 0.0), (-0.06592, 0.3458, 0.0), (-0.371, 0.3458, 0.0), (-0.371, 0.1408, 0.0), (-0.3283, 0.1408, 0.0), (-0.3283, 0.1294, 0.0), (-0.3236, 0.1293, 0.0), (-0.3116, 0.1292, 0.0), (-0.2938, 0.1291, 0.0), (-0.2716, 0.129, 0.0), (-0.2464, 0.1289, 0.0), (-0.2198, 0.1289, 0.0), (-0.193, 0.1289, 0.0), (-0.1677, 0.1289, 0.0), (-0.1452, 0.1289, 0.0), (-0.1271, 0.129, 0.0), (-0.1147, 0.1291, 0.0), (-0.1094, 0.1292, 0.0), (-0.1094, 0.1311, 0.0), (-0.1094, 0.133, 0.0), (-0.1094, 0.1348, 0.0), (-0.1094, 0.1367, 0.0), (-0.1094, 0.1386, 0.0), (-0.1094, 0.1405, 0.0), (-0.1094, 0.1424, 0.0), (-0.1094, 0.1443, 0.0), (-0.1094, 0.1462, 0.0), (-0.1094, 0.1481, 0.0), (-0.1094, 0.15, 0.0), (-0.1093, 0.1519, 0.0), (-0.1091, 0.1519, 0.0), (-0.1085, 0.1519, 0.0), (-0.1077, 0.1519, 0.0), (-0.1066, 0.1519, 0.0), (-0.1054, 0.1519, 0.0), (-0.104, 0.1519, 0.0), (-0.1027, 0.1519, 0.0), (-0.1015, 0.1519, 0.0), (-0.1004, 0.1519, 0.0), (-0.09955, 0.1519, 0.0), (-0.09897, 0.1519, 0.0), (-0.09877, 0.1519, 0.0), (-0.09877, 0.02697, 0.0), (-0.1094, 0.02697, 0.0), (-0.1094, 0.1218, 0.0), (-0.412, 0.1218, 0.0), (-0.412, -0.1241, 0.0), (-0.1094, -0.1241, 0.0), (-0.1094, -0.03093, 0.0), (-0.09901, -0.03093, 0.0), (-0.09888, -0.03345, 0.0), (-0.09876, -0.03948, 0.0), (-0.09866, -0.04834, 0.0), (-0.09858, -0.05933, 0.0), (-0.09852, -0.07176, 0.0), (-0.09848, -0.08494, 0.0), (-0.09847, -0.09816, 0.0), (-0.09848, -0.1107, 0.0), (-0.09851, -0.122, 0.0), (-0.09857, -0.1312, 0.0), (-0.09866, -0.1377, 0.0), (-0.09878, -0.1408, 0.0), (-0.09899, -0.1408, 0.0), (-0.09956, -0.1408, 0.0), (-0.1004, -0.1408, 0.0), (-0.1015, -0.1408, 0.0), (-0.1028, -0.1408, 0.0), (-0.1041, -0.1408, 0.0), (-0.1054, -0.1408, 0.0), (-0.1066, -0.1408, 0.0), (-0.1077, -0.1408, 0.0), (-0.1086, -0.1408, 0.0), (-0.1091, -0.1408, 0.0), (-0.1094, -0.1408, 0.0), (-0.1094, -0.1306, 0.0), (-0.3711, -0.1306, 0.0), (-0.3711, -0.1568, 0.0), (-0.372, -0.157, 0.0), (-0.3736, -0.1571, 0.0), (-0.3758, -0.1573, 0.0), (-0.3784, -0.1574, 0.0), (-0.3813, -0.1574, 0.0), (-0.3843, -0.1575, 0.0), (-0.3875, -0.1575, 0.0), (-0.3905, -0.1575, 0.0), (-0.3933, -0.1574, 0.0), (-0.3959, -0.1574, 0.0), (-0.3979, -0.1573, 0.0), (-0.3994, -0.1571, 0.0), (-0.3994, -0.157, 0.0), (-0.3994, -0.1566, 0.0), (-0.3994, -0.1561, 0.0), (-0.3994, -0.1554, 0.0), (-0.3994, -0.1547, 0.0), (-0.3994, -0.1539, 0.0), (-0.3994, -0.1531, 0.0), (-0.3994, -0.1523, 0.0), (-0.3994, -0.1517, 0.0), (-0.3994, -0.1512, 0.0), (-0.3994, -0.1508, 0.0), (-0.3994, -0.1507, 0.0), (-0.4015, -0.1505, 0.0), (-0.4065, -0.1503, 0.0), (-0.4136, -0.1502, 0.0), (-0.4225, -0.1501, 0.0), (-0.4325, -0.15, 0.0), (-0.4432, -0.15, 0.0), (-0.4539, -0.1499, 0.0), (-0.4642, -0.1499, 0.0), (-0.4736, -0.1499, 0.0), (-0.4814, -0.15, 0.0), (-0.4872, -0.1501, 0.0), (-0.4904, -0.1502, 0.0), (-0.4905, -0.1544, 0.0), (-0.4907, -0.1652, 0.0), (-0.4907, -0.1812, 0.0), (-0.4908, -0.2011, 0.0), (-0.4909, -0.2237, 0.0), (-0.4909, -0.2476, 0.0), (-0.4909, -0.2716, 0.0), (-0.4909, -0.2943, 0.0), (-0.4909, -0.3145, 0.0), (-0.4908, -0.3308, 0.0), (-0.4907, -0.3419, 0.0), (-0.4906, -0.3466, 0.0), (-0.4888, -0.3466, 0.0), (-0.4838, -0.3466, 0.0), (-0.4763, -0.3466, 0.0), (-0.467, -0.3466, 0.0), (-0.4563, -0.3466, 0.0), (-0.4451, -0.3466, 0.0), (-0.4338, -0.3466, 0.0), (-0.4232, -0.3466, 0.0), (-0.4138, -0.3466, 0.0), (-0.4063, -0.3466, 0.0), (-0.4014, -0.3466, 0.0), (-0.3996, -0.3466, 0.0), (-0.3996, -0.2593, 0.0), (-0.3712, -0.2593, 0.0), (-0.3712, -0.3466, 0.0), (-0.1094, -0.3466, 0.0), (-0.1094, -0.1986, 0.0), (-0.09855, -0.1986, 0.0), (-0.09855, -0.2085, 0.0), (-0.05676, -0.2085, 0.0), (-0.05676, -0.2173, 0.0), (-0.05744, -0.2174, 0.0), (-0.05812, -0.2174, 0.0), (-0.0588, -0.2174, 0.0), (-0.05949, -0.2174, 0.0), (-0.06017, -0.2174, 0.0), (-0.06086, -0.2174, 0.0), (-0.06155, -0.2174, 0.0), (-0.06225, -0.2174, 0.0), (-0.06294, -0.2174, 0.0), (-0.06363, -0.2174, 0.0), (-0.06433, -0.2174, 0.0), (-0.06502, -0.2174, 0.0), (-0.0657, -0.2174, 0.0), (-0.06638, -0.2174, 0.0), (-0.06707, -0.2174, 0.0), (-0.06775, -0.2174, 0.0), (-0.06843, -0.2174, 0.0), (-0.06911, -0.2174, 0.0), (-0.0698, -0.2174, 0.0), (-0.07048, -0.2174, 0.0), (-0.07116, -0.2174, 0.0), (-0.07184, -0.2174, 0.0), (-0.07252, -0.2174, 0.0), (-0.0732, -0.2174, 0.0), (-0.0737, -0.2174, 0.0), (-0.07507, -0.2174, 0.0), (-0.07714, -0.2174, 0.0), (-0.07974, -0.2174, 0.0), (-0.08268, -0.2174, 0.0), (-0.0858, -0.2174, 0.0), (-0.08892, -0.2174, 0.0), (-0.09187, -0.2174, 0.0), (-0.09446, -0.2174, 0.0), (-0.09653, -0.2174, 0.0), (-0.0979, -0.2174, 0.0), (-0.0984, -0.2174, 0.0), (-0.0984, -0.3274, 0.0), (-0.08233, -0.3274, 0.0), (-0.08233, -0.3012, 0.0), (0.006381, -0.3012, 0.0), (0.006528, -0.2991, 0.0), (0.006655, -0.2944, 0.0), (0.006762, -0.2877, 0.0), (0.006847, -0.2794, 0.0), (0.006908, -0.27, 0.0), (0.006946, -0.26, 0.0), (0.00696, -0.25, 0.0), (0.006947, -0.2405, 0.0), (0.006907, -0.232, 0.0), (0.00684, -0.225, 0.0), (0.006744, -0.22, 0.0), (0.006618, -0.2175, 0.0), (0.00636, -0.2175, 0.0), (0.005647, -0.2175, 0.0), (0.00457, -0.2175, 0.0), (0.00322, -0.2175, 0.0), (0.001687, -0.2175, 0.0), (6.351e-05, -0.2175, 0.0), (-0.00156, -0.2175, 0.0), (-0.003092, -0.2175, 0.0), (-0.004443, -0.2175, 0.0), (-0.00552, -0.2175, 0.0), (-0.006233, -0.2175, 0.0), (-0.006491, -0.2175, 0.0), (-0.006546, -0.2168, 0.0), (-0.006587, -0.216, 0.0), (-0.006616, -0.2153, 0.0), (-0.006634, -0.2146, 0.0), (-0.006644, -0.2138, 0.0), (-0.006645, -0.2131, 0.0), (-0.00664, -0.2124, 0.0), (-0.006631, -0.2116, 0.0), (-0.006619, -0.2109, 0.0), (-0.006605, -0.2102, 0.0), (-0.006591, -0.2094, 0.0), (-0.006579, -0.2086, 0.0), (-0.006315, -0.2086, 0.0), (-0.005585, -0.2086, 0.0), (-0.004482, -0.2086, 0.0), (-0.0031, -0.2086, 0.0), (-0.001531, -0.2086, 0.0), (0.0001312, -0.2086, 0.0), (0.001793, -0.2086, 0.0), (0.003362, -0.2086, 0.0), (0.004744, -0.2086, 0.0), (0.005847, -0.2086, 0.0), (0.006577, -0.2086, 0.0), (0.006841, -0.2086, 0.0), (0.006852, -0.2069, 0.0), (0.006864, -0.2051, 0.0), (0.006875, -0.2034, 0.0), (0.006886, -0.2016, 0.0), (0.006898, -0.1999, 0.0), (0.006909, -0.1982, 0.0), (0.00692, -0.1964, 0.0), (0.006932, -0.1947, 0.0), (0.006943, -0.193, 0.0), (0.006954, -0.1913, 0.0), (0.006965, -0.1895, 0.0), (0.006977, -0.1878, 0.0), (0.00733, -0.1878, 0.0), (0.008308, -0.1878, 0.0), (0.009786, -0.1878, 0.0), (0.01164, -0.1878, 0.0), (0.01374, -0.1878, 0.0), (0.01597, -0.1878, 0.0), (0.01819, -0.1878, 0.0), (0.02029, -0.1878, 0.0), (0.02215, -0.1878, 0.0), (0.02362, -0.1878, 0.0), (0.0246, -0.1878, 0.0), (0.02495, -0.1878, 0.0), (0.02497, -0.1881, 0.0), (0.02498, -0.1884, 0.0), (0.02499, -0.1887, 0.0), (0.025, -0.189, 0.0), (0.02502, -0.1892, 0.0), (0.02503, -0.1895, 0.0), (0.02504, -0.1898, 0.0), (0.02505, -0.1901, 0.0), (0.02506, -0.1903, 0.0), (0.02506, -0.1906, 0.0), (0.02507, -0.1909, 0.0), (0.02507, -0.1912, 0.0), (0.02507, -0.1922, 0.0), (0.02507, -0.1952, 0.0), (0.02507, -0.2, 0.0), (0.02507, -0.2065, 0.0), (0.02507, -0.2143, 0.0), (0.02507, -0.2234, 0.0), (0.02507, -0.2336, 0.0), (0.02507, -0.2447, 0.0), (0.02507, -0.2565, 0.0), (0.02507, -0.2689, 0.0), (0.02507, -0.2816, 0.0), (0.02507, -0.2944, 0.0), (0.02507, -0.2952, 0.0), (0.02507, -0.2972, 0.0), (0.02507, -0.3005, 0.0), (0.02507, -0.3049, 0.0), (0.02507, -0.3103, 0.0), (0.02507, -0.3166, 0.0), (0.02507, -0.3236, 0.0), (0.02507, -0.3312, 0.0), (0.02507, -0.3393, 0.0), (0.02507, -0.3477, 0.0), (0.02507, -0.3564, 0.0), (0.02507, -0.3653, 0.0), (0.02507, -0.3655, 0.0), (0.02507, -0.3658, 0.0), (0.02507, -0.3661, 0.0), (0.02508, -0.3664, 0.0), (0.02508, -0.3667, 0.0), (0.02509, -0.3669, 0.0), (0.02509, -0.3672, 0.0), (0.0251, -0.3675, 0.0), (0.0251, -0.3678, 0.0), (0.02511, -0.3681, 0.0), (0.02511, -0.3683, 0.0), (0.02512, -0.3686, 0.0), (0.01476, -0.3686, 0.0), (-0.01389, -0.3686, 0.0), (-0.05717, -0.3686, 0.0), (-0.1114, -0.3686, 0.0), (-0.173, -0.3686, 0.0), (-0.2382, -0.3686, 0.0), (-0.3034, -0.3686, 0.0), (-0.365, -0.3686, 0.0), (-0.4192, -0.3686, 0.0), (-0.4625, -0.3686, 0.0), (-0.4912, -0.3686, 0.0), (-0.5015, -0.3686, 0.0), (-0.5015, -0.1406, 0.0), (-0.4405, -0.1406, 0.0), (-0.4405, 0.1472, 0.0), (-0.3981, 0.1472, 0.0), (-0.3981, 0.3686, 0.0), (-0.3084, 0.3686, 0.0), (-0.3003, 0.3686, 0.0), (-0.2767, 0.3686, 0.0), (-0.2392, 0.3686, 0.0), (-0.1891, 0.3686, 0.0), (-0.1278, 0.3686, 0.0), (-0.05671, 0.3686, 0.0), (0.02276, 0.3686, 0.0), (0.1092, 0.3686, 0.0), (0.2013, 0.3686, 0.0), (0.2975, 0.3686, 0.0), (0.3966, 0.3686, 0.0), (0.497, 0.3686, 0.0), (0.4974, 0.3686, 0.0), (0.4978, 0.3686, 0.0), (0.4982, 0.3686, 0.0), (0.4985, 0.3686, 0.0), (0.4989, 0.3686, 0.0), (0.4993, 0.3685, 0.0), (0.4997, 0.3685, 0.0), (0.5, 0.3685, 0.0), (0.5004, 0.3685, 0.0), (0.5008, 0.3684, 0.0), (0.5011, 0.3684, 0.0), (0.5015, 0.3684, 0.0), (0.5015, 0.3635, 0.0), (0.5015, 0.3498, 0.0), (0.5015, 0.3291, 0.0), (0.5015, 0.3031, 0.0), (0.5015, 0.2737, 0.0), (0.5015, 0.2426, 0.0), (0.5015, 0.2114, 0.0), (0.5015, 0.182, 0.0), (0.5015, 0.156, 0.0), (0.5015, 0.1353, 0.0), (0.5015, 0.1217, 0.0)], [], [(639, 320, 640), (320, 641, 640), (320, 642, 641), (320, 643, 642), (320, 644, 643), (320, 645, 644), (320, 646, 645), (320, 647, 646), (320, 648, 647), (320, 649, 648), (320, 650, 649), (320, 651, 650), (320, 652, 651), (320, 653, 652), (320, 654, 653), (320, 655, 654), (320, 656, 655), (320, 657, 656), (320, 658, 657), (320, 659, 658), (320, 660, 659), (320, 661, 660), (320, 662, 661), (320, 663, 662), (320, 664, 663), (320, 665, 664), (320, 666, 665), (320, 667, 666), (320, 237, 667), (237, 236, 667), (236, 91, 667), (91, 668, 667), (235, 91, 236), (320, 238, 237), (234, 91, 235), (320, 239, 238), (233, 91, 234), (320, 240, 239), (232, 91, 233), (231, 92, 232), (92, 91, 232), (320, 319, 240), (319, 241, 240), (231, 230, 92), (230, 229, 92), (229, 93, 92), (90, 668, 91), (639, 321, 320), (318, 241, 319), (318, 277, 241), (277, 242, 241), (228, 93, 229), (277, 243, 242), (227, 93, 228), (277, 244, 243), (226, 93, 227), (277, 245, 244), (90, 669, 668), (225, 93, 226), (277, 246, 245), (277, 247, 246), (224, 93, 225), (277, 248, 247), (90, 670, 669), (223, 93, 224), (277, 249, 248), (277, 250, 249), (222, 93, 223), (277, 251, 250), (277, 252, 251), (221, 93, 222), (90, 671, 670), (277, 253, 252), (277, 254, 253), (277, 255, 254), (277, 256, 255), (277, 257, 256), (277, 258, 257), (277, 259, 258), (277, 260, 259), (277, 261, 260), (277, 262, 261), (277, 263, 262), (277, 264, 263), (277, 265, 264), (318, 278, 277), (276, 265, 277), (276, 266, 265), (275, 266, 276), (274, 266, 275), (273, 266, 274), (273, 267, 266), (272, 267, 273), (271, 267, 272), (271, 268, 267), (270, 268, 271), (270, 269, 268), (318, 279, 278), (318, 280, 279), (318, 281, 280), (220, 93, 221), (318, 282, 281), (318, 283, 282), (318, 284, 283), (219, 93, 220), (318, 285, 284), (90, 672, 671), (318, 286, 285), (218, 93, 219), (318, 287, 286), (318, 288, 287), (217, 93, 218), (318, 289, 288), (216, 93, 217), (215, 93, 216), (214, 93, 215), (213, 93, 214), (212, 93, 213), (211, 93, 212), (210, 93, 211), (209, 93, 210), (208, 93, 209), (207, 93, 208), (206, 93, 207), (205, 93, 206), (318, 290, 289), (318, 291, 290), (204, 93, 205), (203, 93, 204), (202, 93, 203), (201, 93, 202), (200, 93, 201), (199, 93, 200), (198, 93, 199), (197, 93, 198), (196, 93, 197), (195, 93, 196), (194, 93, 195), (193, 93, 194), (192, 93, 193), (191, 93, 192), (190, 93, 191), (189, 93, 190), (188, 93, 189), (172, 174, 173), (172, 175, 174), (171, 175, 172), (187, 93, 188), (171, 176, 175), (170, 176, 171), (170, 177, 176), (186, 93, 187), (170, 178, 177), (169, 178, 170), (185, 93, 186), (169, 179, 178), (184, 93, 185), (169, 180, 179), (183, 93, 184), (169, 181, 180), (182, 93, 183), (181, 93, 182), (168, 181, 169), (168, 93, 181), (167, 93, 168), (166, 93, 167), (165, 93, 166), (164, 93, 165), (163, 93, 164), (162, 93, 163), (161, 93, 162), (160, 93, 161), (159, 93, 160), (158, 93, 159), (157, 93, 158), (156, 93, 157), (155, 93, 156), (154, 93, 155), (153, 93, 154), (152, 93, 153), (151, 93, 152), (150, 93, 151), (149, 93, 150), (305, 307, 306), (305, 308, 307), (305, 309, 308), (305, 310, 309), (305, 311, 310), (305, 312, 311), (305, 313, 312), (305, 314, 313), (305, 315, 314), (305, 316, 315), (305, 317, 316), (305, 318, 317), (305, 291, 318), (148, 93, 149), (147, 93, 148), (146, 93, 147), (145, 93, 146), (144, 93, 145), (143, 93, 144), (142, 93, 143), (141, 93, 142), (140, 93, 141), (139, 93, 140), (138, 93, 139), (137, 93, 138), (136, 93, 137), (135, 93, 136), (134, 93, 135), (133, 93, 134), (132, 93, 133), (131, 93, 132), (130, 93, 131), (129, 93, 130), (128, 93, 129), (127, 93, 128), (126, 93, 127), (125, 93, 126), (124, 93, 125), (123, 93, 124), (122, 93, 123), (121, 93, 122), (120, 93, 121), (119, 93, 120), (118, 93, 119), (304, 291, 305), (117, 93, 118), (116, 93, 117), (303, 291, 304), (115, 93, 116), (114, 93, 115), (302, 291, 303), (113, 93, 114), (112, 93, 113), (111, 93, 112), (301, 292, 302), (292, 291, 302), (110, 93, 111), (109, 93, 110), (108, 94, 109), (94, 93, 109), (301, 293, 292), (108, 101, 94), (101, 100, 94), (100, 99, 94), (99, 98, 94), (98, 97, 94), (97, 95, 94), (107, 101, 108), (107, 102, 101), (106, 102, 107), (106, 103, 102), (106, 104, 103), (106, 105, 104), (96, 95, 97), (300, 293, 301), (299, 293, 300), (298, 293, 299), (297, 293, 298), (296, 293, 297), (90, 673, 672), (295, 293, 296), (294, 293, 295), (90, 674, 673), (90, 675, 674), (346, 348, 347), (346, 349, 348), (346, 350, 349), (346, 351, 350), (346, 352, 351), (346, 353, 352), (346, 354, 353), (346, 355, 354), (346, 356, 355), (346, 357, 356), (346, 358, 357), (346, 359, 358), (346, 360, 359), (86, 88, 87), (86, 89, 88), (345, 360, 346), (344, 360, 345), (85, 89, 86), (637, 363, 638), (363, 639, 638), (363, 321, 639), (343, 360, 344), (342, 360, 343), (341, 360, 342), (363, 322, 321), (363, 323, 322), (340, 360, 341), (339, 360, 340), (338, 360, 339), (84, 89, 85), (84, 90, 89), (84, 675, 90), (84, 676, 675), (337, 360, 338), (336, 360, 337), (335, 360, 336), (363, 324, 323), (363, 325, 324), (334, 362, 335), (362, 360, 335), (363, 326, 325), (333, 362, 334), (363, 327, 326), (332, 362, 333), (363, 328, 327), (363, 329, 328), (331, 362, 332), (363, 330, 329), (330, 362, 331), (363, 362, 330), (637, 364, 363), (361, 360, 362), (84, 0, 676), (83, 1, 84), (1, 0, 84), (83, 2, 1), (83, 3, 2), (83, 4, 3), (83, 5, 4), (83, 6, 5), (83, 7, 6), (83, 8, 7), (83, 9, 8), (83, 10, 9), (82, 10, 83), (82, 11, 10), (82, 12, 11), (82, 13, 12), (82, 14, 13), (82, 15, 14), (82, 16, 15), (82, 17, 16), (82, 18, 17), (82, 19, 18), (82, 20, 19), (82, 21, 20), (82, 22, 21), (81, 22, 82), (81, 23, 22), (81, 24, 23), (81, 25, 24), (81, 26, 25), (81, 27, 26), (81, 28, 27), (80, 28, 81), (80, 29, 28), (79, 29, 80), (79, 30, 29), (79, 31, 30), (78, 31, 79), (78, 32, 31), (77, 32, 78), (365, 367, 366), (365, 368, 367), (365, 369, 368), (365, 370, 369), (365, 371, 370), (76, 32, 77), (76, 33, 32), (365, 372, 371), (75, 33, 76), (66, 68, 67), (66, 69, 68), (65, 69, 66), (65, 70, 69), (64, 70, 65), (64, 71, 70), (64, 72, 71), (63, 72, 64), (63, 73, 72), (63, 74, 73), (63, 75, 74), (62, 75, 63), (62, 33, 75), (61, 33, 62), (60, 33, 61), (60, 34, 33), (365, 373, 372), (59, 34, 60), (58, 34, 59), (365, 374, 373), (57, 34, 58), (57, 35, 34), (56, 35, 57), (365, 375, 374), (55, 35, 56), (55, 36, 35), (54, 36, 55), (365, 376, 375), (54, 38, 36), (38, 37, 36), (54, 39, 38), (53, 39, 54), (52, 39, 53), (365, 377, 376), (637, 393, 364), (393, 365, 364), (393, 392, 365), (392, 377, 365), (51, 39, 52), (51, 40, 39), (51, 41, 40), (51, 42, 41), (50, 42, 51), (50, 43, 42), (49, 43, 50), (49, 44, 43), (48, 44, 49), (48, 45, 44), (47, 45, 48), (47, 46, 45), (637, 394, 393), (391, 377, 392), (391, 378, 377), (391, 379, 378), (635, 430, 636), (430, 637, 636), (430, 429, 637), (429, 428, 637), (428, 427, 637), (427, 426, 637), (426, 425, 637), (425, 424, 637), (424, 423, 637), (423, 422, 637), (422, 421, 637), (421, 420, 637), (420, 419, 637), (419, 418, 637), (418, 394, 637), (390, 379, 391), (389, 379, 390), (388, 379, 389), (387, 379, 388), (386, 379, 387), (385, 379, 386), (384, 379, 385), (383, 379, 384), (382, 379, 383), (381, 379, 382), (380, 379, 381), (635, 431, 430), (417, 394, 418), (416, 394, 417), (415, 394, 416), (414, 394, 415), (413, 394, 414), (412, 394, 413), (411, 394, 412), (635, 432, 431), (410, 394, 411), (409, 394, 410), (408, 394, 409), (407, 394, 408), (407, 395, 394), (406, 395, 407), (406, 396, 395), (405, 396, 406), (405, 397, 396), (404, 397, 405), (404, 398, 397), (404, 399, 398), (403, 399, 404), (403, 400, 399), (402, 400, 403), (402, 401, 400), (635, 433, 432), (635, 434, 433), (562, 564, 563), (562, 565, 564), (562, 566, 565), (562, 567, 566), (562, 568, 567), (562, 569, 568), (562, 570, 569), (562, 571, 570), (562, 572, 571), (562, 573, 572), (562, 574, 573), (562, 575, 574), (562, 576, 575), (562, 577, 576), (562, 578, 577), (562, 579, 578), (562, 580, 579), (562, 581, 580), (562, 582, 581), (561, 582, 562), (561, 583, 582), (561, 584, 583), (561, 585, 584), (561, 586, 585), (561, 587, 586), (561, 588, 587), (560, 588, 561), (560, 589, 588), (559, 589, 560), (558, 589, 559), (558, 590, 589), (557, 590, 558), (556, 590, 557), (458, 460, 459), (458, 461, 460), (555, 590, 556), (555, 591, 590), (635, 435, 434), (554, 591, 555), (553, 591, 554), (552, 591, 553), (552, 592, 591), (551, 592, 552), (458, 499, 461), (499, 462, 461), (499, 463, 462), (538, 540, 539), (538, 541, 540), (538, 542, 541), (538, 543, 542), (538, 544, 543), (538, 545, 544), (538, 546, 545), (538, 547, 546), (538, 548, 547), (538, 549, 548), (538, 550, 549), (538, 551, 550), (538, 592, 551), (537, 592, 538), (536, 592, 537), (535, 592, 536), (534, 592, 535), (533, 592, 534), (532, 592, 533), (531, 592, 532), (531, 515, 592), (515, 593, 592), (530, 515, 531), (529, 515, 530), (528, 515, 529), (527, 515, 528), (499, 464, 463), (499, 465, 464), (499, 474, 465), (474, 466, 465), (499, 475, 474), (473, 466, 474), (472, 466, 473), (458, 500, 499), (498, 475, 499), (497, 475, 498), (496, 475, 497), (495, 475, 496), (494, 475, 495), (493, 475, 494), (492, 475, 493), (491, 475, 492), (490, 475, 491), (489, 475, 490), (488, 475, 489), (487, 475, 488), (486, 475, 487), (486, 476, 475), (485, 476, 486), (484, 476, 485), (483, 476, 484), (471, 466, 472), (483, 477, 476), (482, 477, 483), (481, 477, 482), (471, 467, 466), (481, 478, 477), (480, 478, 481), (480, 479, 478), (470, 467, 471), (469, 467, 470), (469, 468, 467), (526, 515, 527), (525, 515, 526), (524, 515, 525), (523, 515, 524), (522, 515, 523), (521, 515, 522), (520, 515, 521), (519, 515, 520), (518, 515, 519), (517, 515, 518), (516, 515, 517), (514, 593, 515), (513, 593, 514), (513, 594, 593), (635, 436, 435), (512, 594, 513), (511, 594, 512), (511, 595, 594), (510, 595, 511), (510, 596, 595), (635, 437, 436), (509, 596, 510), (509, 597, 596), (454, 456, 455), (454, 457, 456), (508, 597, 509), (508, 598, 597), (507, 598, 508), (635, 438, 437), (506, 598, 507), (506, 599, 598), (505, 599, 506), (635, 439, 438), (505, 600, 599), (504, 600, 505), (504, 601, 600), (504, 602, 601), (503, 602, 504), (503, 603, 602), (501, 503, 502), (501, 603, 503), (501, 604, 603), (501, 605, 604), (635, 440, 439), (501, 606, 605), (501, 607, 606), (458, 501, 500), (458, 607, 501), (635, 441, 440), (458, 608, 607), (458, 609, 608), (635, 442, 441), (635, 443, 442), (635, 444, 443), (635, 445, 444), (635, 446, 445), (635, 447, 446), (635, 448, 447), (635, 449, 448), (635, 450, 449), (635, 451, 450), (635, 452, 451), (635, 453, 452), (635, 454, 453), (635, 457, 454), (635, 458, 457), (635, 609, 458), (635, 610, 609), (635, 611, 610), (635, 612, 611), (635, 613, 612), (635, 614, 613), (635, 615, 614), (635, 616, 615), (635, 617, 616), (635, 618, 617), (635, 619, 618), (635, 620, 619), (635, 621, 620), (635, 622, 621), (635, 623, 622), (634, 623, 635), (633, 623, 634), (632, 623, 633), (631, 623, 632), (630, 623, 631), (629, 623, 630), (628, 623, 629), (627, 623, 628), (626, 623, 627), (625, 623, 626), (624, 623, 625)])
me_curve_002.materials.append(mat_svgmat_006)
me_curve_002.use_remesh_preserve_volume = False
me_curve_002.use_remesh_preserve_attributes = False
me_curve_002.use_mirror_vertex_groups = False
me_curve_002.update()

# ---- curves / text
cu_curve_005 = bpy.data.curves.new('Curve.005', 'CURVE')
cu_curve_005.dimensions = '2D'
_sp = cu_curve_005.splines.new('BEZIER'); _sp.bezier_points.add(50)
_sp.bezier_points.foreach_set('co', [0.195, 0.01508, 0.0, 0.1917, 0.01518, 0.0, 0.1902, 0.01518, 0.0, 0.19, 0.01679, 0.0, 0.1824, 0.01679, 0.0, 0.1824, 0.03027, 0.0, 0.04385, 0.03027, 0.0, 0.04384, 0.0177, 0.0, 0.04384, 0.005099, 0.0, 0.04384, -0.007624, 0.0, 0.04384, -0.02022, 0.0, 0.04384, -0.03293, 0.0, 0.03966, -0.03301, 0.0, 0.0355, -0.03302, 0.0, 0.03134, -0.03302, 0.0, 0.02718, -0.03302, 0.0, 0.02314, -0.03302, 0.0, 0.01898, -0.03302, 0.0, 0.01482, -0.03302, 0.0, 0.01057, -0.03302, 0.0, 0.01057, -0.04199, 0.0, 0.007918, -0.04199, 0.0, 0.007918, -0.0331, 0.0, 0.001576, -0.03295, 0.0, 0.001576, -0.02886, 0.0, 0.03977, -0.02886, 0.0, 0.03977, 0.03028, 0.0, -0.03844, 0.03028, 0.0, -0.03844, -0.00936, 0.0, -0.04687, -0.00936, 0.0, -0.04687, -0.02879, 0.0, -0.03787, -0.02885, 0.0, -0.02869, -0.02886, 0.0, -0.01961, -0.02886, 0.0, -0.01961, -0.033, 0.0, -0.0651, -0.033, 0.0, -0.0651, -0.04086, 0.0, -0.06972, -0.04086, 0.0, -0.06972, -0.02888, 0.0, -0.05094, -0.02888, 0.0, -0.05094, 0.03015, 0.0, -0.1833, 0.03025, 0.0, -0.1833, 0.01878, 0.0, -0.1872, 0.01874, 0.0, -0.1911, 0.01874, 0.0, -0.1912, 0.01708, 0.0, -0.195, 0.01703, 0.0, -0.195, 0.01851, 0.0, -0.195, 0.04053, 0.0, -0.195, 0.04199, 0.0, 0.195, 0.04199, 0.0])
_sp.bezier_points.foreach_set('handle_left', [0.195, 0.02405, 0.0, 0.1928, 0.01515, 0.0, 0.1908, 0.01518, 0.0, 0.1901, 0.01619, 0.0, 0.185, 0.01679, 0.0, 0.1824, 0.02577, 0.0, 0.09009, 0.03027, 0.0, 0.04385, 0.02188, 0.0, 0.04384, 0.009297, 0.0, 0.04384, -0.003383, 0.0, 0.04384, -0.01602, 0.0, 0.04384, -0.02861, 0.0, 0.04103, -0.03299, 0.0, 0.03689, -0.03302, 0.0, 0.03273, -0.03302, 0.0, 0.02857, -0.03302, 0.0, 0.02449, -0.03302, 0.0, 0.02037, -0.03302, 0.0, 0.01621, -0.03302, 0.0, 0.01207, -0.03302, 0.0, 0.01057, -0.039, 0.0, 0.008849, -0.04199, 0.0, 0.007918, -0.03613, 0.0, 0.003684, -0.03312, 0.0, 0.001576, -0.0303, 0.0, 0.02703, -0.02886, 0.0, 0.03977, 0.01058, 0.0, -0.01231, 0.03028, 0.0, -0.03844, 0.003933, 0.0, -0.04405, -0.00936, 0.0, -0.04687, -0.02227, 0.0, -0.04087, -0.02883, 0.0, -0.03175, -0.02886, 0.0, -0.02268, -0.02886, 0.0, -0.01961, -0.03157, 0.0, -0.04987, -0.033, 0.0, -0.0651, -0.03823, 0.0, -0.06818, -0.04086, 0.0, -0.06972, -0.03296, 0.0, -0.05724, -0.02888, 0.0, -0.05094, 0.01052, 0.0, -0.1808, 0.03051, 0.0, -0.1833, 0.02273, 0.0, -0.186, 0.01875, 0.0, -0.1898, 0.01874, 0.0, -0.1912, 0.01771, 0.0, -0.1936, 0.01705, 0.0, -0.195, 0.01803, 0.0, -0.195, 0.03319, 0.0, -0.195, 0.0415, 0.0, 0.06501, 0.04199, 0.0])
_sp.bezier_points.foreach_set('handle_right', [0.1939, 0.01512, 0.0, 0.1913, 0.01519, 0.0, 0.1901, 0.01573, 0.0, 0.1875, 0.01679, 0.0, 0.1824, 0.02135, 0.0, 0.1362, 0.03027, 0.0, 0.04384, 0.02606, 0.0, 0.04384, 0.0135, 0.0, 0.04384, 0.0008578, 0.0, 0.04384, -0.01182, 0.0, 0.04384, -0.02442, 0.0, 0.04241, -0.0331, 0.0, 0.03828, -0.03303, 0.0, 0.03412, -0.03302, 0.0, 0.02996, -0.03302, 0.0, 0.02584, -0.03302, 0.0, 0.02176, -0.03302, 0.0, 0.0176, -0.03302, 0.0, 0.01345, -0.03302, 0.0, 0.01057, -0.03608, 0.0, 0.009645, -0.04199, 0.0, 0.007918, -0.03904, 0.0, 0.00575, -0.0329, 0.0, 0.001576, -0.03159, 0.0, 0.01434, -0.02886, 0.0, 0.03977, -0.009055, 0.0, 0.01369, 0.03028, 0.0, -0.03844, 0.01708, 0.0, -0.04131, -0.00936, 0.0, -0.04687, -0.01589, 0.0, -0.04388, -0.02895, 0.0, -0.03481, -0.02887, 0.0, -0.02569, -0.02886, 0.0, -0.01961, -0.03029, 0.0, -0.03475, -0.033, 0.0, -0.0651, -0.03568, 0.0, -0.0667, -0.04086, 0.0, -0.06972, -0.03689, 0.0, -0.06345, -0.02888, 0.0, -0.05094, -0.009108, 0.0, -0.05185, 0.0304, 0.0, -0.1834, 0.0265, 0.0, -0.1847, 0.0187, 0.0, -0.1885, 0.01874, 0.0, -0.1911, 0.01819, 0.0, -0.1924, 0.01698, 0.0, -0.195, 0.01756, 0.0, -0.195, 0.02585, 0.0, -0.195, 0.04102, 0.0, -0.06501, 0.04199, 0.0, 0.195, 0.03302, 0.0])
_sp.use_cyclic_u = True
cu_curve_005.materials.append(mat_svgmat_010)
cu_curve_005.use_path_clamp = True
cu_curve_005.fill_mode = 'BOTH'
cu_curve_006 = bpy.data.curves.new('Curve.006', 'CURVE')
cu_curve_006.dimensions = '2D'
_sp = cu_curve_006.splines.new('BEZIER'); _sp.bezier_points.add(35)
_sp.bezier_points.foreach_set('co', [-0.1141, -0.03076, 0.0, -0.1096, -0.03076, 0.0, -0.1096, -0.03546, 0.0, -0.06985, -0.03546, 0.0, -0.06985, 0.00978, 0.0, -0.05764, 0.00978, 0.0, -0.05762, 0.004207, 0.0, -0.05762, -0.001541, 0.0, -0.05762, -0.007167, 0.0, -0.05762, -0.01279, 0.0, -0.05762, -0.01842, 0.0, -0.05762, -0.02417, 0.0, -0.05762, -0.02979, 0.0, -0.05762, -0.03537, 0.0, 0.05595, -0.03533, 0.0, 0.05595, 0.04111, 0.0, 0.06056, 0.04111, 0.0, 0.06056, 0.0359, 0.0, 0.0787, 0.0359, 0.0, 0.0787, 0.03142, 0.0, 0.06067, 0.03142, 0.0, 0.06067, -0.02555, 0.0, 0.06765, -0.02555, 0.0, 0.06765, -0.01194, 0.0, 0.1063, -0.01194, 0.0, 0.1063, 0.03136, 0.0, 0.1006, 0.03136, 0.0, 0.1006, 0.03583, 0.0, 0.1063, 0.03596, 0.0, 0.1063, 0.04671, 0.0, 0.1141, 0.04671, 0.0, 0.1141, -0.04671, 0.0, 0.1125, -0.04671, 0.0, 0.01802, -0.04671, 0.0, -0.1124, -0.04671, 0.0, -0.1141, -0.04665, 0.0])
_sp.bezier_points.foreach_set('handle_left', [-0.1141, -0.03606, 0.0, -0.1112, -0.03076, 0.0, -0.1096, -0.03386, 0.0, -0.08311, -0.03546, 0.0, -0.06985, -0.005319, 0.0, -0.06178, 0.00978, 0.0, -0.05762, 0.006067, 0.0, -0.05762, 0.0003753, 0.0, -0.05762, -0.005291, 0.0, -0.05762, -0.01092, 0.0, -0.05762, -0.01654, 0.0, -0.05762, -0.02225, 0.0, -0.05762, -0.02792, 0.0, -0.05762, -0.03353, 0.0, 0.05491, -0.0356, 0.0, 0.05595, 0.01557, 0.0, 0.05895, 0.04111, 0.0, 0.06056, 0.03772, 0.0, 0.07266, 0.0359, 0.0, 0.0787, 0.03295, 0.0, 0.06673, 0.03142, 0.0, 0.06067, -0.006555, 0.0, 0.06523, -0.02555, 0.0, 0.06765, -0.01655, 0.0, 0.09338, -0.01194, 0.0, 0.1063, 0.01689, 0.0, 0.1025, 0.03136, 0.0, 0.1006, 0.03428, 0.0, 0.1043, 0.0358, 0.0, 0.1063, 0.0431, 0.0, 0.1115, 0.04671, 0.0, 0.1141, -0.01549, 0.0, 0.113, -0.04671, 0.0, 0.04951, -0.04671, 0.0, -0.06892, -0.04671, 0.0, -0.1135, -0.04667, 0.0])
_sp.bezier_points.foreach_set('handle_right', [-0.1126, -0.03076, 0.0, -0.1096, -0.03234, 0.0, -0.09625, -0.03546, 0.0, -0.06985, -0.02035, 0.0, -0.06576, 0.00978, 0.0, -0.05763, 0.007926, 0.0, -0.05761, 0.002291, 0.0, -0.05762, -0.003417, 0.0, -0.05762, -0.009043, 0.0, -0.05762, -0.01467, 0.0, -0.05762, -0.02034, 0.0, -0.05762, -0.02604, 0.0, -0.05762, -0.03166, 0.0, -0.05633, -0.03563, 0.0, 0.05595, -0.009896, 0.0, 0.05751, 0.04111, 0.0, 0.06056, 0.03941, 0.0, 0.06669, 0.0359, 0.0, 0.0787, 0.03435, 0.0, 0.07271, 0.03142, 0.0, 0.06067, 0.01237, 0.0, 0.06297, -0.02555, 0.0, 0.06765, -0.02105, 0.0, 0.08059, -0.01194, 0.0, 0.1063, 0.002525, 0.0, 0.1044, 0.03136, 0.0, 0.1006, 0.03287, 0.0, 0.1024, 0.03602, 0.0, 0.1063, 0.03957, 0.0, 0.109, 0.04671, 0.0, 0.1141, 0.0156, 0.0, 0.1135, -0.04671, 0.0, 0.08099, -0.04671, 0.0, -0.02545, -0.04671, 0.0, -0.113, -0.04671, 0.0, -0.1141, -0.04136, 0.0])
_sp.use_cyclic_u = True
cu_curve_006.materials.append(mat_svgmat_010)
cu_curve_006.use_path_clamp = True
cu_curve_006.fill_mode = 'BOTH'
cu_curve_007 = bpy.data.curves.new('Curve.007', 'CURVE')
cu_curve_007.dimensions = '2D'
_sp = cu_curve_007.splines.new('BEZIER'); _sp.bezier_points.add(36)
_sp.bezier_points.foreach_set('co', [0.1072, 0.05043, 0.0, 0.1058, 0.05053, 0.0, -0.07133, 0.05053, 0.0, -0.07289, 0.05053, 0.0, -0.07289, -0.07017, 0.0, -0.09961, -0.07017, 0.0, -0.09961, -0.07521, 0.0, -0.1072, -0.07532, 0.0, -0.1072, -0.04334, 0.0, -0.08033, -0.04334, 0.0, -0.0801, -0.04314, 0.0, -0.08004, -0.04304, 0.0, -0.08002, -0.04292, 0.0, -0.08001, -0.0428, 0.0, -0.08, -0.04268, 0.0, -0.08, -0.04256, 0.0, -0.08, -0.04244, 0.0, -0.08, -0.04231, 0.0, -0.08, -0.04219, 0.0, -0.08, -0.04195, 0.0, -0.08, 0.06742, 0.0, -0.08, 0.06754, 0.0, -0.08, 0.06766, 0.0, -0.08, 0.06778, 0.0, -0.07999, 0.0679, 0.0, -0.07999, 0.06802, 0.0, -0.07998, 0.06814, 0.0, -0.07997, 0.06826, 0.0, -0.07992, 0.06838, 0.0, -0.0798, 0.06855, 0.0, -0.07734, 0.06855, 0.0, -0.07734, 0.06029, 0.0, 0.09448, 0.06023, 0.0, 0.09448, 0.07266, 0.0, 0.1022, 0.07266, 0.0, 0.1022, 0.07546, 0.0, 0.1072, 0.07538, 0.0])
_sp.bezier_points.foreach_set('handle_left', [0.1072, 0.05875, 0.0, 0.1063, 0.05053, 0.0, -0.01227, 0.05053, 0.0, -0.07229, 0.05053, 0.0, -0.07289, -0.02991, 0.0, -0.09067, -0.07017, 0.0, -0.09961, -0.0736, 0.0, -0.1057, -0.07558, 0.0, -0.1072, -0.05408, 0.0, -0.08919, -0.04334, 0.0, -0.08013, -0.04317, 0.0, -0.08006, -0.04307, 0.0, -0.08003, -0.04296, 0.0, -0.08001, -0.04284, 0.0, -0.08, -0.04272, 0.0, -0.08, -0.0426, 0.0, -0.08, -0.04247, 0.0, -0.08, -0.04235, 0.0, -0.08, -0.04223, 0.0, -0.08, -0.04203, 0.0, -0.08, 0.03096, 0.0, -0.08, 0.0675, 0.0, -0.08, 0.06762, 0.0, -0.08, 0.06774, 0.0, -0.08, 0.06786, 0.0, -0.07999, 0.06798, 0.0, -0.07999, 0.0681, 0.0, -0.07998, 0.06823, 0.0, -0.07994, 0.06834, 0.0, -0.07988, 0.06844, 0.0, -0.07826, 0.06855, 0.0, -0.07734, 0.06301, 0.0, 0.09314, 0.05997, 0.0, 0.09448, 0.06841, 0.0, 0.09959, 0.07266, 0.0, 0.1022, 0.07447, 0.0, 0.1056, 0.07558, 0.0])
_sp.bezier_points.foreach_set('handle_right', [0.1067, 0.05047, 0.0, 0.04678, 0.05054, 0.0, -0.07181, 0.05053, 0.0, -0.07289, 0.01023, 0.0, -0.08184, -0.07017, 0.0, -0.09961, -0.07194, 0.0, -0.1006, -0.07552, 0.0, -0.1072, -0.06471, 0.0, -0.09818, -0.04334, 0.0, -0.08016, -0.04319, 0.0, -0.08008, -0.04311, 0.0, -0.08003, -0.043, 0.0, -0.08001, -0.04288, 0.0, -0.08, -0.04276, 0.0, -0.08, -0.04264, 0.0, -0.08, -0.04252, 0.0, -0.08, -0.0424, 0.0, -0.08, -0.04227, 0.0, -0.08, -0.04211, 0.0, -0.08, -0.005494, 0.0, -0.08, 0.06746, 0.0, -0.08, 0.06758, 0.0, -0.08, 0.0677, 0.0, -0.08, 0.06782, 0.0, -0.07999, 0.06794, 0.0, -0.07999, 0.06806, 0.0, -0.07998, 0.06818, 0.0, -0.07996, 0.0683, 0.0, -0.0799, 0.06841, 0.0, -0.07906, 0.06855, 0.0, -0.07734, 0.06577, 0.0, -0.07632, 0.06001, 0.0, 0.09448, 0.06431, 0.0, 0.09709, 0.07266, 0.0, 0.1022, 0.07363, 0.0, 0.1039, 0.07545, 0.0, 0.1072, 0.06707, 0.0])
_sp.use_cyclic_u = True
cu_curve_007.materials.append(mat_svgmat_010)
cu_curve_007.use_path_clamp = True
cu_curve_007.fill_mode = 'BOTH'
cu_curve_008 = bpy.data.curves.new('Curve.008', 'CURVE')
cu_curve_008.dimensions = '2D'
_sp = cu_curve_008.splines.new('BEZIER'); _sp.bezier_points.add(9)
_sp.bezier_points.foreach_set('co', [0.006306, -0.005749, 0.0, 0.002781, -0.00565, 0.0, 0.001387, -0.005648, 0.0, 0.001387, -0.003292, 0.0, -0.002525, -0.003207, 0.0, -0.006306, -0.003204, 0.0, -0.006306, 0.00341, 0.0, 0.001308, 0.00341, 0.0, 0.001427, 0.005749, 0.0, 0.006304, 0.005749, 0.0])
_sp.bezier_points.foreach_set('handle_left', [0.006306, -0.001915, 0.0, 0.003955, -0.005679, 0.0, 0.001909, -0.005648, 0.0, 0.001387, -0.004127, 0.0, -0.001246, -0.003224, 0.0, -0.005022, -0.003204, 0.0, -0.006306, 0.001158, 0.0, -0.001238, 0.00341, 0.0, 0.001384, 0.004922, 0.0, 0.004689, 0.005749, 0.0])
_sp.bezier_points.foreach_set('handle_right', [0.005132, -0.005715, 0.0, 0.002347, -0.005639, 0.0, 0.001387, -0.00481, 0.0, 4.089e-05, -0.003117, 0.0, -0.003775, -0.003187, 0.0, -0.006306, -0.0009354, 0.0, -0.003738, 0.00341, 0.0, 0.00135, 0.004242, 0.0, 0.003075, 0.005749, 0.0, 0.006306, 0.001917, 0.0])
_sp.use_cyclic_u = True
cu_curve_008.materials.append(mat_svgmat_010)
cu_curve_008.use_path_clamp = True
cu_curve_008.fill_mode = 'BOTH'
cu_curve_009 = bpy.data.curves.new('Curve.009', 'CURVE')
cu_curve_009.dimensions = '2D'
_sp = cu_curve_009.splines.new('BEZIER'); _sp.bezier_points.add(4)
_sp.bezier_points.foreach_set('co', [-0.002304, 0.002446, 0.0, 0.002304, 0.002446, 0.0, 0.002304, 0.001196, 0.0, 0.002304, -0.002271, 0.0, -0.002304, -0.002446, 0.0])
_sp.bezier_points.foreach_set('handle_left', [-0.002304, 0.0008155, 0.0, 0.0006759, 0.002446, 0.0, 0.002304, 0.001594, 0.0, 0.002304, -0.001064, 0.0, -0.0008114, -0.00239, 0.0])
_sp.bezier_points.foreach_set('handle_right', [-0.0008142, 0.002446, 0.0, 0.002304, 0.001989, 0.0, 0.002304, 6.771e-05, 0.0, 0.0006816, -0.002334, 0.0, -0.002304, -0.0008183, 0.0])
_sp.use_cyclic_u = True
cu_curve_009.materials.append(mat_svgmat_010)
cu_curve_009.use_path_clamp = True
cu_curve_009.fill_mode = 'BOTH'
cu_curve_010 = bpy.data.curves.new('Curve.010', 'CURVE')
cu_curve_010.dimensions = '2D'
_sp = cu_curve_010.splines.new('BEZIER'); _sp.bezier_points.add(20)
_sp.bezier_points.foreach_set('co', [-0.07404, 0.02588, 0.0, -0.05575, 0.02588, 0.0, -0.05574, 0.03114, 0.0, -0.05574, 0.03644, 0.0, -0.05204, 0.03644, 0.0, -0.0518, 0.03517, 0.0, -0.04413, 0.03517, 0.0, -0.04413, 0.02247, 0.0, -0.02553, 0.02245, 0.0, -0.02553, 0.01655, 0.0, 0.06946, 0.01645, 0.0, 0.06946, 0.02827, 0.0, 0.07404, 0.02827, 0.0, 0.07404, -0.03636, 0.0, 0.06948, -0.03636, 0.0, 0.06948, 0.01256, 0.0, -0.06183, 0.01261, 0.0, -0.06183, -0.008825, 0.0, -0.06945, -0.008825, 0.0, -0.06961, -0.01063, 0.0, -0.07404, -0.01063, 0.0])
_sp.bezier_points.foreach_set('handle_left', [-0.07404, 0.01364, 0.0, -0.06192, 0.02588, 0.0, -0.05574, 0.02941, 0.0, -0.05574, 0.03463, 0.0, -0.05325, 0.03644, 0.0, -0.05189, 0.03564, 0.0, -0.04674, 0.03517, 0.0, -0.04413, 0.02678, 0.0, -0.03176, 0.02247, 0.0, -0.02553, 0.01847, 0.0, 0.06752, 0.01621, 0.0, 0.06946, 0.02429, 0.0, 0.07251, 0.02827, 0.0, 0.07404, -0.01471, 0.0, 0.07109, -0.03642, 0.0, 0.06948, -0.003698, 0.0, -0.06047, 0.01287, 0.0, -0.06183, -0.001593, 0.0, -0.06689, -0.008825, 0.0, -0.06955, -0.01002, 0.0, -0.07255, -0.01063, 0.0])
_sp.bezier_points.foreach_set('handle_right', [-0.06791, 0.02588, 0.0, -0.05574, 0.02768, 0.0, -0.05574, 0.03289, 0.0, -0.05442, 0.03644, 0.0, -0.05196, 0.03603, 0.0, -0.04926, 0.03517, 0.0, -0.04413, 0.03093, 0.0, -0.03789, 0.02243, 0.0, -0.02553, 0.02041, 0.0, -0.02457, 0.0163, 0.0, 0.06946, 0.02036, 0.0, 0.07106, 0.02827, 0.0, 0.07404, 0.006754, 0.0, 0.07257, -0.03643, 0.0, 0.06948, -0.01998, 0.0, 0.06844, 0.01283, 0.0, -0.06183, 0.005521, 0.0, -0.06442, -0.008825, 0.0, -0.06951, -0.009474, 0.0, -0.0711, -0.01063, 0.0, -0.07404, 0.001548, 0.0])
_sp.use_cyclic_u = True
cu_curve_010.materials.append(mat_svgmat_010)
cu_curve_010.use_path_clamp = True
cu_curve_010.fill_mode = 'BOTH'
cu_curve_011 = bpy.data.curves.new('Curve.011', 'CURVE')
cu_curve_011.dimensions = '2D'
_sp = cu_curve_011.splines.new('BEZIER'); _sp.bezier_points.add(21)
_sp.bezier_points.foreach_set('co', [-0.05543, -0.03271, 0.0, -0.05543, -0.0291, 0.0, -0.05936, -0.02901, 0.0, -0.06327, -0.029, 0.0, -0.06706, -0.029, 0.0, -0.07098, -0.029, 0.0, -0.07493, -0.029, 0.0, -0.07493, -0.02419, 0.0, -0.07323, -0.02402, 0.0, -0.07323, 0.008998, 0.0, -0.06875, 0.008998, 0.0, -0.06855, 0.007475, 0.0, -0.06101, 0.007475, 0.0, -0.06101, -0.01556, 0.0, 0.07032, -0.01556, 0.0, 0.07032, 0.03258, 0.0, 0.07493, 0.03261, 0.0, 0.07493, -0.02414, 0.0, 0.07038, -0.02414, 0.0, 0.07038, -0.0189, 0.0, -0.04318, -0.0189, 0.0, -0.0432, -0.0327, 0.0])
_sp.bezier_points.foreach_set('handle_left', [-0.05127, -0.03271, 0.0, -0.05543, -0.03036, 0.0, -0.05807, -0.02903, 0.0, -0.06197, -0.029, 0.0, -0.0658, -0.029, 0.0, -0.06967, -0.029, 0.0, -0.07357, -0.029, 0.0, -0.07493, -0.02581, 0.0, -0.0739, -0.02409, 0.0, -0.07323, -0.002043, 0.0, -0.07025, 0.008998, 0.0, -0.06863, 0.00807, 0.0, -0.0636, 0.007475, 0.0, -0.06101, -0.007864, 0.0, 0.0265, -0.01556, 0.0, 0.07032, 0.01645, 0.0, 0.07339, 0.03267, 0.0, 0.07493, -0.005212, 0.0, 0.07199, -0.02414, 0.0, 0.07038, -0.02069, 0.0, -0.005261, -0.0189, 0.0, -0.04317, -0.02806, 0.0])
_sp.bezier_points.foreach_set('handle_right', [-0.05543, -0.03149, 0.0, -0.05678, -0.02891, 0.0, -0.06066, -0.02899, 0.0, -0.06453, -0.029, 0.0, -0.06837, -0.029, 0.0, -0.07227, -0.029, 0.0, -0.07493, -0.02734, 0.0, -0.0744, -0.02414, 0.0, -0.07323, -0.01302, 0.0, -0.07166, 0.008998, 0.0, -0.06869, 0.008536, 0.0, -0.06607, 0.007475, 0.0, -0.06101, -0.0002624, 0.0, -0.01719, -0.01556, 0.0, 0.07032, 0.0004458, 0.0, 0.07191, 0.03271, 0.0, 0.07493, 0.01365, 0.0, 0.07344, -0.02414, 0.0, 0.07038, -0.02242, 0.0, 0.03248, -0.0189, 0.0, -0.04321, -0.02348, 0.0, -0.0473, -0.03271, 0.0])
_sp.use_cyclic_u = True
cu_curve_011.materials.append(mat_svgmat_010)
cu_curve_011.use_path_clamp = True
cu_curve_011.fill_mode = 'BOTH'
cu_curve_012 = bpy.data.curves.new('Curve.012', 'CURVE')
cu_curve_012.dimensions = '2D'
_sp = cu_curve_012.splines.new('BEZIER'); _sp.bezier_points.add(7)
_sp.bezier_points.foreach_set('co', [0.005773, 0.004478, 0.0, 0.005773, -0.002915, 0.0, -0.001983, -0.003078, 0.0, -0.001983, -0.005604, 0.0, -0.005773, -0.005604, 0.0, -0.005773, 0.005604, 0.0, -0.002096, 0.005604, 0.0, -0.001935, 0.004478, 0.0])
_sp.bezier_points.foreach_set('handle_left', [0.003134, 0.004478, 0.0, 0.005773, -0.0004233, 0.0, 0.0006703, -0.002873, 0.0, -0.001983, -0.004715, 0.0, -0.0045, -0.005604, 0.0, -0.005773, 0.001826, 0.0, -0.003368, 0.005604, 0.0, -0.001997, 0.004912, 0.0])
_sp.bezier_points.foreach_set('handle_right', [0.005773, 0.001933, 0.0, 0.003224, -0.003155, 0.0, -0.001983, -0.003917, 0.0, -0.003303, -0.005604, 0.0, -0.005773, -0.001862, 0.0, -0.004562, 0.005604, 0.0, -0.002045, 0.005257, 0.0, 0.0006167, 0.004478, 0.0])
_sp.use_cyclic_u = True
cu_curve_012.materials.append(mat_svgmat_010)
cu_curve_012.use_path_clamp = True
cu_curve_012.fill_mode = 'BOTH'
cu_curve_013 = bpy.data.curves.new('Curve.013', 'CURVE')
cu_curve_013.dimensions = '2D'
_sp = cu_curve_013.splines.new('BEZIER'); _sp.bezier_points.add(8)
_sp.bezier_points.foreach_set('co', [0.006043, -0.003581, 0.0, -0.00149, -0.003581, 0.0, -0.001617, -0.00533, 0.0, -0.006043, -0.00533, 0.0, -0.006043, 0.00533, 0.0, -0.003917, 0.004867, 0.0, -0.00171, 0.00485, 0.0, -0.001434, 0.003753, 0.0, 0.00604, 0.003753, 0.0])
_sp.bezier_points.foreach_set('handle_left', [0.006043, -0.001044, 0.0, 0.001025, -0.003581, 0.0, -0.001572, -0.004718, 0.0, -0.004518, -0.00533, 0.0, -0.006043, 0.001665, 0.0, -0.004617, 0.004944, 0.0, -0.002464, 0.00485, 0.0, -0.001532, 0.004154, 0.0, 0.003505, 0.003753, 0.0])
_sp.bezier_points.foreach_set('handle_right', [0.003491, -0.003581, 0.0, -0.001535, -0.004201, 0.0, -0.003079, -0.00533, 0.0, -0.006043, -0.001814, 0.0, -0.0053, 0.005164, 0.0, -0.003198, 0.004788, 0.0, -0.001609, 0.004453, 0.0, 0.001036, 0.003753, 0.0, 0.006043, 0.001301, 0.0])
_sp.use_cyclic_u = True
cu_curve_013.materials.append(mat_svgmat_010)
cu_curve_013.use_path_clamp = True
cu_curve_013.fill_mode = 'BOTH'

# ---- objects
ob_wall_bottom = bpy.data.objects.new('wall_bottom', me_curve_001)
ob_floor = bpy.data.objects.new('floor', me_curve_003)
ob_curve_012 = bpy.data.objects.new('Curve.012', me_curve_004)
ob_curve_013 = bpy.data.objects.new('Curve.013', me_curve_005)
ob_curve_014 = bpy.data.objects.new('Curve.014', me_curve_006)
ob_light = bpy.data.objects.new('Light', light_light)
ob_camera = bpy.data.objects.new('Camera', cam_camera)
ob_curve_001 = bpy.data.objects.new('Curve.001', me_curve_002)
ob_curve_003 = bpy.data.objects.new('Curve.003', cu_curve_005)
ob_curve_004 = bpy.data.objects.new('Curve.004', cu_curve_006)
ob_curve_005 = bpy.data.objects.new('Curve.005', cu_curve_007)
ob_curve_006 = bpy.data.objects.new('Curve.006', cu_curve_008)
ob_curve_007 = bpy.data.objects.new('Curve.007', cu_curve_009)
ob_curve_008 = bpy.data.objects.new('Curve.008', cu_curve_010)
ob_curve_009 = bpy.data.objects.new('Curve.009', cu_curve_011)
ob_curve_010 = bpy.data.objects.new('Curve.010', cu_curve_012)
ob_curve_011 = bpy.data.objects.new('Curve.011', cu_curve_013)

# ---- transforms, parenting, visibility, modifiers, constraints
ob_wall_bottom.location = (0.516, -1.323, 0.0)
ob_wall_bottom.scale = (11.64, 11.64, 11.64)
ob_wall_bottom.lineart.crease_threshold = 0.0
ob_floor.location = (0.516, -1.323, 0.0)
ob_floor.scale = (11.64, 11.64, 11.64)
ob_floor.lineart.crease_threshold = 0.0
ob_curve_012.location = (0.516, -1.323, 0.0)
ob_curve_012.scale = (11.64, 11.64, 11.64)
ob_curve_012.lineart.crease_threshold = 0.0
ob_curve_013.location = (0.516, -1.323, 0.0)
ob_curve_013.scale = (11.64, 11.64, 11.64)
ob_curve_013.lineart.crease_threshold = 0.0
ob_curve_014.location = (0.516, -1.323, 0.0)
ob_curve_014.scale = (11.64, 11.64, 11.64)
ob_curve_014.lineart.crease_threshold = 0.0
ob_light.location = (4.076, 1.005, 5.904)
ob_light.rotation_euler = (0.6503, 0.05522, 1.866)
ob_light.lock_rotations_4d = False
ob_light.empty_display_type = 'ARROWS'
ob_light.color = (0.0, 0.0, 0.0, 0.0)
ob_light.lineart.crease_threshold = 0.0
ob_camera.location = (7.359, -6.926, 4.958)
ob_camera.rotation_euler = (1.109, 0.0, 0.8149)
ob_camera.lock_rotations_4d = False
ob_camera.empty_display_type = 'ARROWS'
ob_camera.color = (0.0, 0.0, 0.0, 0.0)
ob_camera.display_type = 'WIRE'
ob_camera.lineart.crease_threshold = 0.0
ob_curve_001.location = (0.516, -1.323, 0.0)
ob_curve_001.scale = (11.64, 11.64, 11.64)
ob_curve_001.lineart.crease_threshold = 0.0
ob_curve_003.location = (1.124, 2.045, 0.0)
ob_curve_003.scale = (26.9, 22.24, 27.2)
ob_curve_003.lineart.crease_threshold = 0.0
ob_curve_004.location = (-2.257, -4.549, 0.0)
ob_curve_004.scale = (26.8, 23.19, 23.36)
ob_curve_004.lineart.crease_threshold = 0.0
ob_curve_005.location = (3.5, -1.103, 0.0)
ob_curve_005.scale = (26.82, 22.94, 23.36)
ob_curve_005.lineart.crease_threshold = 0.0
ob_curve_006.location = (6.182, 1.619, 0.0)
ob_curve_006.scale = (26.57, 23.19, 23.36)
ob_curve_006.lineart.crease_threshold = 0.0
ob_curve_007.location = (-5.215, -3.078, 0.0)
ob_curve_007.scale = (41.51, 41.51, 41.51)
ob_curve_007.lineart.crease_threshold = 0.0
ob_curve_008.location = (-2.637, -0.2107, 0.0)
ob_curve_008.scale = (26.57, 23.19, 23.36)
ob_curve_008.lineart.crease_threshold = 0.0
ob_curve_009.location = (-2.616, -2.363, 0.0)
ob_curve_009.scale = (26.57, 23.19, 23.36)
ob_curve_009.lineart.crease_threshold = 0.0
ob_curve_010.location = (-3.963, 1.572, 0.0)
ob_curve_010.scale = (26.57, 23.19, 23.36)
ob_curve_010.lineart.crease_threshold = 0.0
ob_curve_011.location = (-4.463, -1.338, 0.0)
ob_curve_011.scale = (26.57, 23.19, 23.36)
ob_curve_011.lineart.crease_threshold = 0.0

# ---- collection membership
scene.collection.objects.link(ob_wall_bottom)
scene.collection.objects.link(ob_floor)
scene.collection.objects.link(ob_curve_012)
scene.collection.objects.link(ob_curve_013)
scene.collection.objects.link(ob_curve_014)
col_collection.objects.link(ob_light)
col_collection.objects.link(ob_camera)
col_xata1_svg.objects.link(ob_curve_001)
col_xata11_svg.objects.link(ob_curve_003)
col_xata11_svg.objects.link(ob_curve_004)
col_xata11_svg.objects.link(ob_curve_005)
col_xata11_svg.objects.link(ob_curve_006)
col_xata11_svg.objects.link(ob_curve_007)
col_xata11_svg.objects.link(ob_curve_008)
col_xata11_svg.objects.link(ob_curve_009)
col_xata11_svg.objects.link(ob_curve_010)
col_xata11_svg.objects.link(ob_curve_011)

# ---- scene / render settings (as saved in the file)
scene.camera = ob_camera
scene.frame_start = 1; scene.frame_end = 250; scene.frame_set(1)
scene.render.engine = 'BLENDER_EEVEE_NEXT'
scene.cycles.use_denoising = False
scene.cycles.samples = 128
scene.cycles.sampling_pattern = 'TABULATED_SOBOL'
scene.cycles.use_adaptive_sampling = False
scene.cycles.use_light_tree = False
scene.view_settings.view_transform = 'Filmic'
bpy.context.view_layer.update()
